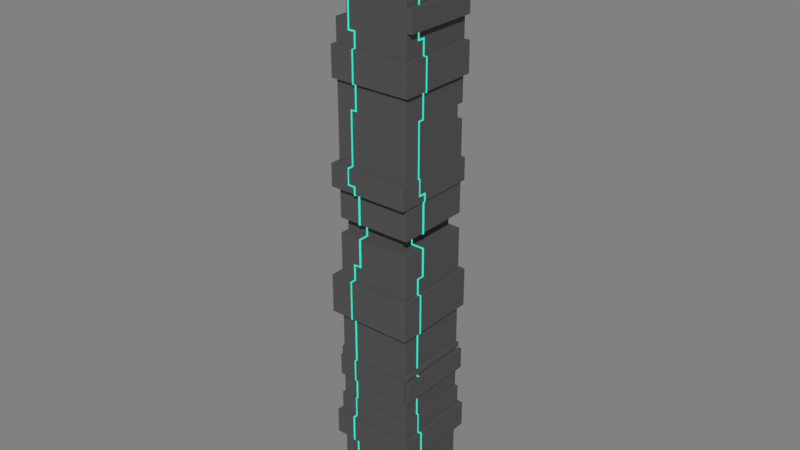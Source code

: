 # Source: tower.blend  (saved by Blender 2.79.0; exported with 4.5.12 LTS)
import bpy
from mathutils import Matrix  # noqa: F401  (used for matrix-valued properties, if any)

bpy.ops.wm.read_factory_settings(use_empty=True)
scene = bpy.context.scene
scene.name = 'Scene'

# ---- collections
col_collection_1 = bpy.data.collections.new('Collection 1'); scene.collection.children.link(col_collection_1)
col_collection_11 = bpy.data.collections.new('Collection 11'); scene.collection.children.link(col_collection_11)
col_collection_11.hide_render = True
col_collection_11.hide_viewport = True

# ---- materials (node trees are filled in below, after node groups)
mat_main = bpy.data.materials.new('Main')
mat_main.alpha_threshold = 0.0
mat_main.roughness = 0.5
mat_main.line_color = (0.0, 0.0, 0.0, 1.0)
mat_line = bpy.data.materials.new('Line')
mat_line.alpha_threshold = 0.0
mat_line.roughness = 0.5

# ---- material node trees
mat_main.use_nodes = True; mat_main.node_tree.nodes.clear()
_N = mat_main.node_tree.nodes; _L = mat_main.node_tree.links
n0 = _N.new('ShaderNodeOutputMaterial'); n0.name = 'Material Output'; n0.location = (300, 300)
n1 = _N.new('ShaderNodeBsdfDiffuse'); n1.name = 'Diffuse BSDF'; n1.location = (10, 300)
n1.inputs[0].default_value = (0.08714, 0.08714, 0.08714, 1.0)
_L.new(n1.outputs[0], n0.inputs[0])
n0.is_active_output = True
mat_line.use_nodes = True; mat_line.node_tree.nodes.clear()
_N = mat_line.node_tree.nodes; _L = mat_line.node_tree.links
n0 = _N.new('ShaderNodeOutputMaterial'); n0.name = 'Material Output'; n0.location = (300, 300)
n1 = _N.new('ShaderNodeEmission'); n1.name = 'Emission'; n1.location = (10, 300)
n1.inputs[0].default_value = (0.0316, 0.8, 0.5876, 1.0)
_L.new(n1.outputs[0], n0.inputs[0])
n0.is_active_output = True

# ---- world
world_world = bpy.data.worlds.new('World'); scene.world = world_world
world_world.use_nodes = True; world_world.node_tree.nodes.clear()
_N = world_world.node_tree.nodes; _L = world_world.node_tree.links
n0 = _N.new('ShaderNodeOutputWorld'); n0.name = 'World Output'; n0.location = (300, 300)
n1 = _N.new('ShaderNodeBackground'); n1.name = 'Background'; n1.location = (10, 300)
n1.inputs[0].default_value = (0.2203, 0.2203, 0.2203, 1.0)
_L.new(n1.outputs[0], n0.inputs[0])
n0.is_active_output = True
world_world.color = (0.05088, 0.05088, 0.05088)
world_world.use_sun_shadow = False
world_world.sun_shadow_jitter_overblur = 0.0
world_world.cycles.sampling_method = 'MANUAL'

# ---- meshes
me_cube_019 = bpy.data.meshes.new('Cube.019')
me_cube_019.from_pydata([(-1.0, -1.0, -1.0), (-1.0, -1.0, 14.0), (-1.0, 1.0, -1.0), (-1.0, 1.0, 14.0), (1.0, -1.0, -1.0), (1.0, -1.0, 14.0), (1.0, 1.0, -1.0), (1.0, 1.0, 14.0), (-1.0, -1.0, 0.03881), (-1.144, 1.144, 0.03882), (-1.0, -1.0, 1.267), (-1.0, -1.0, 1.844), (-1.0, -1.0, 2.646), (-1.0, -1.0, 3.683), (-1.0, -1.0, 4.714), (-1.0, -1.0, 7.107), (-1.0, -1.0, 7.703), (-1.0, -1.0, 10.54), (-1.0, -1.0, 11.69), (-1.0, -1.0, 12.85), (-1.0, 1.0, 12.85), (-1.0, 1.0, 11.69), (-1.0, 1.0, 10.54), (-1.0, 1.0, 7.703), (-1.0, 1.0, 7.107), (-1.0, 1.0, 4.714), (-1.0, 1.0, 3.683), (-1.0, 1.0, 2.646), (-1.0, 1.0, 1.844), (-1.0, 1.0, 1.267), (-1.144, 1.144, 0.7278), (-1.0, 1.0, 0.03882), (1.0, 1.0, 12.85), (1.0, 1.0, 11.69), (1.0, 1.0, 10.54), (1.0, 1.0, 7.703), (1.0, 1.0, 7.107), (1.0, 1.0, 4.714), (1.0, 1.0, 3.683), (1.0, 1.0, 2.646), (1.0, 1.0, 1.844), (1.0, 1.0, 1.267), (-1.144, -1.144, 0.7278), (1.0, 1.0, 0.03882), (1.0, -1.0, 12.85), (1.0, -1.0, 11.69), (1.0, -1.0, 10.54), (1.0, -1.0, 7.703), (1.0, -1.0, 7.107), (1.0, -1.0, 4.714), (1.0, -1.0, 3.683), (1.0, -1.0, 2.646), (1.0, -1.0, 1.844), (1.0, -1.0, 1.267), (-1.144, -1.144, 0.03881), (1.0, -1.0, 0.03882), (-1.05, -1.05, 0.03881), (-1.05, -1.05, 0.7278), (-1.05, -1.05, 1.267), (-1.05, 1.05, 1.267), (-1.05, 1.05, 0.7278), (-1.05, 1.05, 0.03882), (1.05, 1.05, 1.267), (1.05, 1.05, 0.7278), (1.05, 1.05, 0.03882), (1.05, -1.05, 1.267), (1.05, -1.05, 0.7278), (1.05, -1.05, 0.03882), (1.144, 1.144, 0.7278), (1.144, 1.144, 0.03882), (1.144, -1.144, 0.7278), (1.144, -1.144, 0.03882), (-1.0, -1.0, 2.523), (-1.0, 1.0, 2.523), (1.0, 1.0, 2.523), (1.0, -1.0, 2.523), (-1.0, 1.0, 2.415), (1.0, 1.0, 2.415), (1.0, -1.0, 2.415), (-1.0, -1.0, 2.415), (-1.066, -1.0, 2.523), (-1.066, -1.0, 2.646), (-1.066, 1.0, 2.415), (-1.066, 1.0, 1.844), (-1.066, -1.0, 1.844), (-1.066, 1.0, 2.646), (-1.066, -1.0, 2.415), (-1.066, 1.0, 2.523), (1.075, 1.0, 2.646), (1.075, -1.0, 2.646), (1.075, 1.0, 2.523), (1.075, -1.0, 2.523), (1.099, 1.0, 2.415), (1.099, 1.0, 1.844), (1.099, -1.0, 2.415), (1.099, -1.0, 1.844), (1.0, 1.094, 2.415), (1.0, 1.094, 1.844), (1.0, -1.063, 2.415), (1.0, -1.063, 1.844), (-1.0, -1.063, 1.844), (-1.0, -1.063, 2.415), (-1.066, -1.063, 1.844), (-1.066, -1.063, 2.415), (1.099, 1.094, 2.415), (1.099, 1.094, 1.844), (-1.202, -1.145, 3.683), (-1.202, -1.145, 4.714), (-1.202, 1.145, 4.714), (-1.202, 1.145, 3.683), (1.088, 1.145, 4.714), (1.088, 1.145, 3.683), (1.088, -1.145, 4.714), (1.088, -1.145, 3.683), (-1.117, -1.0, 7.107), (-1.117, -1.0, 7.703), (-1.117, 1.0, 7.703), (-1.117, 1.0, 7.107), (-1.0, -1.156, 7.107), (-1.0, -1.156, 7.703), (1.0, -1.156, 7.703), (1.0, -1.156, 7.107), (-1.117, -1.156, 7.107), (-1.117, -1.156, 7.703), (-1.0, 1.098, 7.703), (-1.0, 1.098, 7.107), (1.0, 1.098, 7.703), (1.0, 1.098, 7.107), (-1.117, 1.098, 7.703), (-1.117, 1.098, 7.107), (1.039, -1.0, 7.107), (1.039, -1.156, 7.107), (1.039, 1.0, 7.107), (1.039, 1.098, 7.107), (1.039, 1.0, 7.703), (1.039, -1.0, 7.703), (1.039, -1.156, 7.703), (1.039, 1.098, 7.703), (-1.0, -1.0, 11.16), (-1.0, 1.0, 11.16), (1.0, 1.0, 11.16), (1.0, -1.0, 11.16), (-0.6818, 1.0, -1.0), (-0.6818, 1.0, 14.0), (-0.6818, -1.0, -1.0), (-0.6818, -1.0, 14.0), (-0.6818, -1.0, 0.03882), (-0.6818, -1.0, 1.267), (-0.6818, -1.0, 1.844), (-0.6818, -1.0, 2.646), (-0.6818, -1.0, 3.683), (-0.6818, -1.0, 4.714), (-0.6818, -1.0, 7.107), (-0.6818, -1.0, 7.703), (-0.6818, -1.0, 10.54), (-0.6818, -1.0, 11.69), (-0.6818, -1.0, 12.85), (-0.6818, 1.0, 0.03882), (-0.6818, 1.0, 1.267), (-0.6818, 1.0, 1.844), (-0.6818, 1.0, 2.646), (-0.6818, 1.0, 3.683), (-0.6818, 1.0, 4.714), (-0.6818, 1.0, 7.107), (-0.6818, 1.0, 7.703), (-0.6818, 1.0, 10.54), (-0.6818, 1.0, 11.69), (-0.6818, 1.0, 12.85), (-0.6818, -1.05, 0.03882), (-0.6818, -1.05, 0.7278), (-0.6818, -1.05, 1.267), (-0.6818, 1.05, 0.03882), (-0.6818, 1.05, 0.7278), (-0.6818, 1.05, 1.267), (-0.6818, -1.144, 0.03882), (-0.6818, -1.144, 0.7278), (-0.6818, 1.144, 0.03882), (-0.6818, 1.144, 0.7278), (-0.6818, 1.0, 2.523), (-0.6818, -1.0, 2.523), (-0.6818, -1.0, 2.415), (-0.6818, 1.0, 2.415), (-0.6818, -1.063, 1.844), (-0.6818, -1.063, 2.415), (-0.6818, -1.145, 3.683), (-0.6818, -1.145, 4.714), (-0.6818, 1.145, 3.683), (-0.6818, 1.145, 4.714), (-0.6818, -1.156, 7.107), (-0.6818, -1.156, 7.703), (-0.6818, 1.098, 7.107), (-0.6818, 1.098, 7.703), (-0.6818, 1.0, 11.16), (-0.6818, -1.0, 11.16), (0.6714, 1.0, 14.0), (0.6714, -1.0, -1.0), (0.6714, 1.0, 0.03882), (0.6714, 1.0, 1.267), (0.6714, 1.0, 1.844), (0.6714, 1.0, 2.646), (0.6714, 1.0, 3.683), (0.6714, 1.0, 4.714), (0.6714, 1.0, 7.107), (0.6714, 1.0, 7.703), (0.6714, 1.0, 10.54), (0.6714, 1.0, 11.69), (0.6714, 1.0, 12.85), (0.6714, 1.05, 0.03882), (0.6714, 1.05, 0.7278), (0.6714, 1.05, 1.267), (0.6714, 1.144, 0.03882), (0.6714, 1.144, 0.7278), (0.6714, 1.0, 2.523), (0.6714, 1.0, 2.415), (0.6714, 1.145, 3.683), (0.6714, 1.145, 4.714), (0.6714, 1.098, 7.107), (0.6714, 1.098, 7.703), (0.6714, 1.0, 11.16), (0.6714, 1.0, -1.0), (0.6714, -1.0, 14.0), (0.6714, -1.0, 0.03882), (0.6714, -1.0, 1.267), (0.6714, -1.0, 1.844), (0.6714, -1.0, 2.646), (0.6714, -1.0, 3.683), (0.6714, -1.0, 4.714), (0.6714, -1.0, 7.107), (0.6714, -1.0, 7.703), (0.6714, -1.0, 10.54), (0.6714, -1.0, 11.69), (0.6714, -1.0, 12.85), (0.6714, -1.05, 0.03882), (0.6714, -1.05, 0.7278), (0.6714, -1.05, 1.267), (0.6714, -1.144, 0.03882), (0.6714, -1.144, 0.7278), (0.6714, -1.0, 2.523), (0.6714, -1.0, 2.415), (0.6714, -1.063, 1.844), (0.6714, -1.063, 2.415), (0.6714, -1.145, 3.683), (0.6714, -1.145, 4.714), (0.6714, -1.156, 7.107), (0.6714, -1.156, 7.703), (0.6714, -1.0, 11.16), (-1.0, -1.0, 5.874), (-1.0, -1.0, 6.278), (-1.0, 1.0, 6.278), (-1.0, 1.0, 5.874), (1.0, 1.0, 6.278), (1.0, 1.0, 5.874), (1.0, -1.0, 6.278), (1.0, -1.0, 5.874), (-0.6818, 1.0, 6.278), (-0.6818, 1.0, 5.874), (-0.6818, -1.0, 6.278), (-0.6818, -1.0, 5.874), (0.6714, -1.0, 6.278), (0.6714, -1.0, 5.874), (0.6714, 1.0, 6.278), (0.6714, 1.0, 5.874), (-1.0, -1.0, 13.42), (-1.0, 1.0, 13.42), (1.0, 1.0, 13.42), (1.0, -1.0, 13.42), (-0.6818, -1.0, 13.42), (-0.6818, 1.0, 13.42), (0.6714, -1.0, 13.42), (0.6714, 1.0, 13.42), (-1.114, 1.114, 13.42), (-1.114, 1.114, 12.85), (1.114, 1.114, 13.42), (1.114, 1.114, 12.85), (1.114, -1.114, 13.42), (1.114, -1.114, 12.85), (-0.7593, -1.114, 12.85), (-1.114, -1.114, 12.85), (0.7483, 1.114, 12.85), (0.7483, -1.114, 12.85), (-0.7593, 1.114, 12.85), (-0.7593, -1.114, 13.42), (-0.7593, 1.114, 13.42), (0.7483, -1.114, 13.42), (0.7483, 1.114, 13.42), (-1.114, -1.114, 13.42), (1.138, 1.0, 11.69), (1.138, -1.0, 11.69), (1.138, 1.0, 11.16), (1.138, -1.0, 11.16), (-1.0, -1.0, 9.755), (-1.0, 1.0, 9.755), (1.0, 1.0, 9.755), (1.0, -1.0, 9.755), (-0.6818, 1.0, 9.755), (-0.6818, -1.0, 9.755), (0.6714, -1.0, 9.755), (0.6714, 1.0, 9.755), (-1.088, -1.088, 9.755), (-1.088, -1.088, 10.54), (-0.7415, -1.088, 10.54), (1.088, 1.088, 10.54), (1.088, -1.088, 10.54), (0.7306, 1.088, 10.54), (-1.088, 1.088, 10.54), (0.7306, -1.088, 10.54), (-0.7415, 1.088, 10.54), (-1.088, 1.088, 9.755), (1.088, 1.088, 9.755), (1.088, -1.088, 9.755), (-0.7415, 1.088, 9.755), (-0.7415, -1.088, 9.755), (0.7306, -1.088, 9.755), (0.7306, 1.088, 9.755), (-1.0, 0.8199, -1.0), (-1.0, -0.7483, -1.0), (-1.0, -0.7483, 14.0), (-1.0, 0.8199, 14.0), (1.0, -0.7483, -1.0), (1.0, 0.8199, -1.0), (1.0, 0.8199, 14.0), (1.0, -0.7483, 14.0), (-0.6818, 0.8199, 11.16), (-0.6818, -0.7483, 11.16), (1.0, 0.8199, 0.03882), (1.0, -0.7483, 0.03882), (1.0, 0.8199, 1.267), (1.0, -0.7483, 1.267), (1.0, 0.8199, 1.844), (1.0, -0.7483, 1.844), (1.0, 0.8199, 2.646), (1.0, -0.7483, 2.646), (1.0, 0.8199, 3.683), (1.0, -0.7483, 3.683), (1.0, 0.8199, 4.714), (1.0, -0.7483, 4.714), (1.0, 0.8199, 7.107), (1.0, -0.7483, 7.107), (1.0, 0.8199, 7.703), (1.0, -0.7483, 7.703), (1.0, 0.8199, 10.54), (1.0, -0.7483, 10.54), (1.0, 0.8199, 11.69), (1.0, -0.7483, 11.69), (1.0, 0.8199, 12.85), (1.0, -0.7483, 12.85), (-1.0, -0.7483, 0.03882), (-1.0, 0.8199, 0.03882), (-1.0, -0.7483, 1.267), (-1.0, 0.8199, 1.267), (-1.0, -0.7483, 1.844), (-1.0, 0.8199, 1.844), (-1.0, -0.7483, 2.646), (-1.0, 0.8199, 2.646), (-1.0, -0.7483, 3.683), (-1.0, 0.8199, 3.683), (-1.0, -0.7483, 4.714), (-1.0, 0.8199, 4.714), (-1.0, -0.7483, 7.107), (-1.0, 0.8199, 7.107), (-1.0, -0.7483, 7.703), (-1.0, 0.8199, 7.703), (-1.0, -0.7483, 10.54), (-1.0, 0.8199, 10.54), (-1.0, -0.7483, 11.69), (-1.0, 0.8199, 11.69), (-1.0, -0.7483, 12.85), (-1.0, 0.8199, 12.85), (1.05, 0.8199, 0.03882), (1.05, -0.7483, 0.03882), (1.05, 0.8199, 0.7278), (1.05, -0.7483, 0.7278), (1.05, 0.8199, 1.267), (1.05, -0.7483, 1.267), (-1.05, -0.7483, 0.03882), (-1.05, 0.8199, 0.03882), (-1.05, -0.7483, 0.7278), (-1.05, 0.8199, 0.7278), (-1.05, -0.7483, 1.267), (-1.05, 0.8199, 1.267), (1.144, 0.8199, 0.03882), (1.144, -0.7483, 0.03882), (1.144, 0.8199, 0.7278), (1.144, -0.7483, 0.7278), (-1.144, -0.7483, 0.03882), (-1.144, 0.8199, 0.03882), (-1.144, -0.7483, 0.7278), (-1.144, 0.8199, 0.7278), (1.0, 0.8199, 2.523), (1.0, -0.7483, 2.523), (1.0, 0.8199, 2.415), (1.0, -0.7483, 2.415), (-1.066, -0.7483, 1.844), (-1.066, 0.8199, 1.844), (-1.066, -0.7483, 2.646), (-1.066, 0.8199, 2.646), (-1.066, -0.7483, 2.523), (-1.066, 0.8199, 2.523), (-1.066, -0.7483, 2.415), (-1.066, 0.8199, 2.415), (1.075, 0.8199, 2.646), (1.075, -0.7483, 2.646), (1.075, 0.8199, 2.523), (1.075, -0.7483, 2.523), (1.099, 0.8199, 1.844), (1.099, -0.7483, 1.844), (1.099, 0.8199, 2.415), (1.099, -0.7483, 2.415), (1.088, 0.8199, 3.683), (1.088, -0.7483, 3.683), (1.088, 0.8199, 4.714), (1.088, -0.7483, 4.714), (-1.202, -0.7483, 3.683), (-1.202, 0.8199, 3.683), (-1.202, -0.7483, 4.714), (-1.202, 0.8199, 4.714), (-1.117, -0.7483, 7.107), (-1.117, 0.8199, 7.107), (-1.117, -0.7483, 7.703), (-1.117, 0.8199, 7.703), (1.039, 0.8199, 7.107), (1.039, -0.7483, 7.107), (1.039, 0.8199, 7.703), (1.039, -0.7483, 7.703), (-0.6818, 0.8199, 11.69), (-0.6818, -0.7483, 11.69), (-1.0, -0.7483, 11.16), (-1.0, 0.8199, 11.16), (1.0, 0.8199, 11.16), (1.0, -0.7483, 11.16), (-0.6818, 0.8199, 14.0), (-0.6818, -0.7483, 14.0), (0.6714, 0.8199, 14.0), (0.6714, -0.7483, 14.0), (0.6714, -0.7483, 5.874), (0.6714, 0.8199, 5.874), (0.6714, -0.7483, 6.278), (0.6714, 0.8199, 6.278), (-1.0, -0.7483, 5.874), (-1.0, 0.8199, 5.874), (-1.0, -0.7483, 6.278), (-1.0, 0.8199, 6.278), (1.0, 0.8199, 5.874), (1.0, -0.7483, 5.874), (1.0, 0.8199, 6.278), (1.0, -0.7483, 6.278), (1.0, 0.8199, 13.42), (1.0, -0.7483, 13.42), (-1.0, -0.7483, 13.42), (-1.0, 0.8199, 13.42), (1.114, 0.8199, 12.85), (1.114, -0.7483, 12.85), (-1.114, -0.7483, 12.85), (-1.114, 0.8199, 12.85), (1.114, 0.8199, 13.42), (1.114, -0.7483, 13.42), (-1.114, -0.7483, 13.42), (-1.114, 0.8199, 13.42), (1.138, 0.8199, 11.69), (1.138, -0.7483, 11.69), (1.138, 0.8199, 11.16), (1.138, -0.7483, 11.16), (-1.0, -0.7483, 9.755), (-1.0, 0.8199, 9.755), (1.0, 0.8199, 9.755), (1.0, -0.7483, 9.755), (1.088, 0.8199, 10.54), (1.088, -0.7483, 10.54), (-1.088, -0.7483, 10.54), (-1.088, 0.8199, 10.54), (-1.088, -0.7483, 9.755), (-1.088, 0.8199, 9.755), (1.088, 0.8199, 9.755), (1.088, -0.7483, 9.755), (-0.6818, -0.7483, 6.278), (-0.6818, -0.7483, 5.874), (-1.0, 1.0, 9.075), (-1.0, 1.0, 8.682), (1.0, 1.0, 9.075), (1.0, 1.0, 8.682), (1.0, -1.0, 9.075), (1.0, -1.0, 8.682), (-0.6818, 1.0, 9.075), (-0.6818, -1.0, 9.075), (-0.6818, -1.0, 8.682), (0.6714, -1.0, 9.075), (0.6714, -1.0, 8.682), (0.6714, 1.0, 9.075), (-1.0, -1.0, 8.682), (-1.0, -1.0, 9.075), (1.0, 0.8199, 9.075), (1.0, 0.8199, 8.682), (1.0, -0.7483, 9.075), (1.0, -0.7483, 8.682), (-1.0, -0.7483, 9.075), (-1.0, -0.7483, 8.682), (-1.0, 0.8199, 9.075), (-1.0, 0.8199, 8.682), (-0.6818, 1.0, 8.682), (-0.6818, 0.8199, 8.682), (0.6714, 1.0, 8.682), (0.6714, 0.8199, 8.682), (0.6714, 0.8199, 9.075), (-0.6818, 0.8199, 9.075), (-0.2229, -1.0, 14.0), (-0.1729, -1.0, 14.0), (-0.2229, -1.0, 13.43), (-0.1729, -1.0, 13.43), (-0.1729, -1.02, 14.0), (-0.2229, -1.02, 14.0), (-0.2229, -1.02, 13.43), (-0.1729, -1.02, 13.43), (-0.1729, -1.0, 12.84), (-0.2229, -1.0, 12.84), (-0.1729, -1.02, 12.84), (-0.2229, -1.02, 12.84), (-0.1729, -1.0, 11.88), (-0.2229, -1.0, 11.88), (-0.1729, -1.02, 11.88), (-0.2229, -1.02, 11.88), (-0.1729, -1.132, 13.43), (-0.2229, -1.132, 13.43), (-0.1729, -1.132, 12.84), (-0.2229, -1.132, 12.84), (-0.1729, -1.02, 11.93), (-0.1729, -1.0, 11.93), (-0.2229, -1.0, 11.93), (-0.2229, -1.02, 11.93), (-0.6045, -1.02, 11.88), (-0.6045, -1.0, 11.88), (-0.6045, -1.0, 11.93), (-0.6045, -1.02, 11.93), (-0.6392, -1.02, 11.88), (-0.6392, -1.0, 11.88), (-0.6392, -1.0, 11.93), (-0.6392, -1.02, 11.93), (-0.6045, -1.02, 11.71), (-0.6045, -1.0, 11.71), (-0.6392, -1.02, 11.71), (-0.6392, -1.0, 11.71), (-0.6045, -1.02, 11.14), (-0.6045, -1.0, 11.14), (-0.6392, -1.02, 11.14), (-0.6392, -1.0, 11.14), (-0.6045, -1.02, 10.95), (-0.6045, -1.0, 10.95), (-0.6392, -1.02, 10.95), (-0.6392, -1.0, 10.95), (-0.6045, -1.02, 10.91), (-0.6045, -1.0, 10.91), (-0.6392, -1.02, 10.91), (-0.6392, -1.0, 10.91), (-0.467, -1.02, 10.95), (-0.467, -1.0, 10.95), (-0.467, -1.02, 10.91), (-0.467, -1.0, 10.91), (-0.4317, -1.02, 10.95), (-0.4317, -1.0, 10.95), (-0.4317, -1.02, 10.91), (-0.4317, -1.0, 10.91), (-0.467, -1.02, 9.104), (-0.467, -1.0, 9.104), (-0.4317, -1.02, 9.104), (-0.4317, -1.0, 9.104), (-0.467, -1.02, 10.55), (-0.4317, -1.02, 10.55), (-0.4317, -1.0, 10.55), (-0.467, -1.0, 10.55), (-0.467, -1.02, 9.736), (-0.4317, -1.0, 9.736), (-0.4317, -1.02, 9.736), (-0.467, -1.0, 9.736), (-0.4317, -1.104, 9.736), (-0.4317, -1.104, 10.55), (-0.467, -1.104, 10.55), (-0.467, -1.104, 9.736), (-0.467, -1.02, 9.076), (-0.467, -1.0, 9.076), (-0.4317, -1.02, 9.076), (-0.4317, -1.0, 9.076), (-0.5698, -1.02, 9.104), (-0.5698, -1.0, 9.104), (-0.5698, -1.02, 9.076), (-0.5698, -1.0, 9.076), (-0.6019, -1.02, 9.104), (-0.6019, -1.0, 9.104), (-0.6019, -1.02, 9.076), (-0.6019, -1.0, 9.076), (-0.5698, -1.02, 7.322), (-0.5698, -1.0, 7.322), (-0.6019, -1.02, 7.322), (-0.6019, -1.0, 7.322), (-0.5698, -1.02, 7.283), (-0.5698, -1.0, 7.283), (-0.6019, -1.02, 7.283), (-0.6019, -1.0, 7.283), (-0.4252, -1.02, 7.322), (-0.4252, -1.0, 7.322), (-0.4252, -1.02, 7.283), (-0.4252, -1.0, 7.283), (-0.377, -1.02, 7.322), (-0.377, -1.0, 7.322), (-0.377, -1.02, 7.283), (-0.377, -1.0, 7.283), (-0.4252, -1.02, 6.278), (-0.4252, -1.0, 6.278), (-0.377, -1.02, 6.278), (-0.377, -1.0, 6.278), (-0.6019, -1.02, 7.729), (-0.5698, -1.02, 7.729), (-0.5698, -1.0, 7.729), (-0.6019, -1.0, 7.729), (-0.4252, -1.02, 7.081), (-0.377, -1.02, 7.081), (-0.377, -1.0, 7.081), (-0.4252, -1.0, 7.081), (-0.5698, -1.166, 7.322), (-0.6019, -1.166, 7.322), (-0.6019, -1.166, 7.729), (-0.5698, -1.166, 7.283), (-0.6019, -1.166, 7.283), (-0.4252, -1.166, 7.322), (-0.4252, -1.166, 7.283), (-0.377, -1.166, 7.322), (-0.377, -1.166, 7.283), (-0.377, -1.166, 7.081), (-0.5698, -1.166, 7.729), (-0.4252, -1.166, 7.081), (-0.4252, -1.02, 6.261), (-0.4252, -1.0, 6.261), (-0.377, -1.02, 6.261), (-0.377, -1.0, 6.261), (-0.377, -0.7483, 6.278), (-0.4252, -0.7483, 6.278), (-0.377, -0.7483, 6.261), (-0.4252, -0.7483, 6.261), (-0.377, -0.7619, 6.261), (-0.377, -0.7619, 6.278), (-0.4252, -0.7619, 6.261), (-0.4252, -0.7619, 6.278), (-0.377, -0.7483, 5.874), (-0.4252, -0.7483, 5.874), (-0.377, -0.7619, 5.874), (-0.4252, -0.7619, 5.874), (-0.4252, -0.7619, 5.888), (-0.377, -0.7619, 5.888), (-0.377, -0.7483, 5.888), (-0.4252, -0.7483, 5.888), (-0.4252, -1.0, 5.874), (-0.377, -1.0, 5.874), (-0.4252, -1.0, 5.888), (-0.377, -1.0, 5.888), (-0.4252, -1.02, 5.874), (-0.377, -1.02, 5.874), (-0.4252, -1.02, 5.888), (-0.377, -1.02, 5.888), (-0.4252, -1.0, 5.151), (-0.377, -1.0, 5.151), (-0.4252, -1.02, 5.151), (-0.377, -1.02, 5.151), (-0.4252, -1.0, 5.124), (-0.377, -1.0, 5.124), (-0.4252, -1.02, 5.124), (-0.377, -1.02, 5.124), (-0.5617, -1.0, 5.151), (-0.5617, -1.02, 5.151), (-0.5617, -1.0, 5.124), (-0.5617, -1.02, 5.124), (-0.6019, -1.0, 5.151), (-0.6019, -1.02, 5.151), (-0.6019, -1.0, 5.124), (-0.6019, -1.02, 5.124), (-0.5617, -1.0, 4.73), (-0.5617, -1.02, 4.73), (-0.6019, -1.0, 4.73), (-0.6019, -1.02, 4.73), (-0.5617, -1.0, 3.666), (-0.5617, -1.02, 3.666), (-0.6019, -1.0, 3.666), (-0.6019, -1.02, 3.666), (-0.5617, -1.0, 2.425), (-0.5617, -1.02, 2.425), (-0.6019, -1.0, 2.425), (-0.6019, -1.02, 2.425), (-0.6019, -1.158, 4.73), (-0.5617, -1.158, 4.73), (-0.6019, -1.158, 3.666), (-0.5617, -1.158, 3.666), (-0.5617, -1.0, 1.834), (-0.5617, -1.02, 1.834), (-0.6019, -1.0, 1.834), (-0.6019, -1.02, 1.834), (-0.6019, -1.073, 2.425), (-0.5617, -1.073, 2.425), (-0.6019, -1.073, 1.834), (-0.5617, -1.073, 1.834), (-0.5617, -1.0, 1.276), (-0.5617, -1.02, 1.276), (-0.6019, -1.0, 1.276), (-0.6019, -1.02, 1.276), (-0.5617, -1.0, 0.02589), (-0.5617, -1.02, 0.02589), (-0.6019, -1.0, 0.02589), (-0.6019, -1.02, 0.02589), (-0.6019, -1.056, 1.276), (-0.5617, -1.056, 1.276), (-0.6019, -1.056, 0.02589), (-0.5617, -1.056, 0.02589), (-0.6019, -1.02, 0.7506), (-0.5617, -1.02, 0.7506), (-0.5617, -1.0, 0.7506), (-0.6019, -1.0, 0.7506), (-0.6019, -1.056, 0.7506), (-0.5617, -1.056, 0.7506), (-0.6019, -1.165, 0.02589), (-0.5617, -1.165, 0.02589), (-0.6019, -1.165, 0.7506), (-0.5617, -1.165, 0.7506), (-0.5617, -1.0, -0.4238), (-0.1729, -1.0, -0.4515), (-0.6019, -1.0, -0.4238), (-0.2229, -1.02, -1.0), (-0.2229, -1.0, -0.4515), (-0.2229, -1.02, -0.4515), (-0.6019, -1.0, -0.4515), (-0.2229, -1.0, -1.0), (-0.1729, -1.02, -1.0), (-0.1729, -1.0, -1.0), (-0.5617, -1.02, -0.4238), (-0.6019, -1.02, -0.4238), (-0.6019, -1.02, -0.4515), (-0.2229, -1.02, -0.4238), (-0.5617, -1.02, -0.4515), (-0.5617, -1.0, -0.4515), (-0.2229, -1.0, -0.4238), (-0.1729, -1.02, -0.4515), (-0.1729, -1.02, -0.4238), (-0.1729, -1.0, -0.4238), (0.2229, 1.0, 14.0), (0.1729, 1.0, 14.0), (0.2229, 1.0, 13.43), (0.1729, 1.0, 13.43), (0.1729, 1.02, 14.0), (0.2229, 1.02, 14.0), (0.2229, 1.02, 13.43), (0.1729, 1.02, 13.43), (0.1729, 1.0, 12.84), (0.2229, 1.0, 12.84), (0.1729, 1.02, 12.84), (0.2229, 1.02, 12.84), (0.1729, 1.0, 11.88), (0.2229, 1.0, 11.88), (0.1729, 1.02, 11.88), (0.2229, 1.02, 11.88), (0.1729, 1.132, 13.43), (0.2229, 1.132, 13.43), (0.1729, 1.132, 12.84), (0.2229, 1.132, 12.84), (0.1729, 1.02, 11.93), (0.1729, 1.0, 11.93), (0.2229, 1.0, 11.93), (0.2229, 1.02, 11.93), (0.6045, 1.02, 11.88), (0.6045, 1.0, 11.88), (0.6045, 1.0, 11.93), (0.6045, 1.02, 11.93), (0.6392, 1.02, 11.88), (0.6392, 1.0, 11.88), (0.6392, 1.0, 11.93), (0.6392, 1.02, 11.93), (0.6045, 1.02, 11.71), (0.6045, 1.0, 11.71), (0.6392, 1.02, 11.71), (0.6392, 1.0, 11.71), (0.6045, 1.02, 11.14), (0.6045, 1.0, 11.14), (0.6392, 1.02, 11.14), (0.6392, 1.0, 11.14), (0.6045, 1.02, 10.95), (0.6045, 1.0, 10.95), (0.6392, 1.02, 10.95), (0.6392, 1.0, 10.95), (0.6045, 1.02, 10.91), (0.6045, 1.0, 10.91), (0.6392, 1.02, 10.91), (0.6392, 1.0, 10.91), (0.467, 1.02, 10.95), (0.467, 1.0, 10.95), (0.467, 1.02, 10.91), (0.467, 1.0, 10.91), (0.4317, 1.02, 10.95), (0.4317, 1.0, 10.95), (0.4317, 1.02, 10.91), (0.4317, 1.0, 10.91), (0.467, 1.02, 9.104), (0.467, 1.0, 9.104), (0.4317, 1.02, 9.104), (0.4317, 1.0, 9.104), (0.467, 1.02, 10.55), (0.4317, 1.02, 10.55), (0.4317, 1.0, 10.55), (0.467, 1.0, 10.55), (0.467, 1.02, 9.736), (0.4317, 1.0, 9.736), (0.4317, 1.02, 9.736), (0.467, 1.0, 9.736), (0.4317, 1.104, 9.736), (0.4317, 1.104, 10.55), (0.467, 1.104, 10.55), (0.467, 1.104, 9.736), (0.467, 1.02, 9.076), (0.467, 1.0, 9.076), (0.4317, 1.02, 9.076), (0.4317, 1.0, 9.076), (0.5698, 1.02, 9.104), (0.5698, 1.0, 9.104), (0.5698, 1.02, 9.076), (0.5698, 1.0, 9.076), (0.6019, 1.02, 9.104), (0.6019, 1.0, 9.104), (0.6019, 1.02, 9.076), (0.6019, 1.0, 9.076), (0.5698, 1.02, 7.322), (0.5698, 1.0, 7.322), (0.6019, 1.02, 7.322), (0.6019, 1.0, 7.322), (0.5698, 1.02, 7.283), (0.5698, 1.0, 7.283), (0.6019, 1.02, 7.283), (0.6019, 1.0, 7.283), (0.4252, 1.02, 7.322), (0.4252, 1.0, 7.322), (0.4252, 1.02, 7.283), (0.4252, 1.0, 7.283), (0.377, 1.02, 7.322), (0.377, 1.0, 7.322), (0.377, 1.02, 7.283), (0.377, 1.0, 7.283), (0.4252, 1.02, 6.278), (0.4252, 1.0, 6.278), (0.377, 1.02, 6.278), (0.377, 1.0, 6.278), (0.6019, 1.02, 7.729), (0.5698, 1.02, 7.729), (0.5698, 1.0, 7.729), (0.6019, 1.0, 7.729), (0.4252, 1.02, 7.081), (0.377, 1.02, 7.081), (0.377, 1.0, 7.081), (0.4252, 1.0, 7.081), (0.5698, 1.111, 7.322), (0.6019, 1.111, 7.322), (0.6019, 1.111, 7.729), (0.5698, 1.111, 7.283), (0.6019, 1.111, 7.283), (0.4252, 1.111, 7.322), (0.4252, 1.111, 7.283), (0.377, 1.111, 7.322), (0.377, 1.111, 7.283), (0.377, 1.111, 7.081), (0.5698, 1.111, 7.729), (0.4252, 1.111, 7.081), (0.4252, 1.02, 6.261), (0.4252, 1.0, 6.261), (0.377, 1.02, 6.261), (0.377, 1.0, 6.261), (0.4252, 1.0, 5.874), (0.377, 1.0, 5.874), (0.4252, 1.0, 5.888), (0.377, 1.0, 5.888), (0.4252, 1.02, 5.874), (0.377, 1.02, 5.874), (0.4252, 1.02, 5.888), (0.377, 1.02, 5.888), (0.4252, 1.0, 5.151), (0.377, 1.0, 5.151), (0.4252, 1.02, 5.151), (0.377, 1.02, 5.151), (0.4252, 1.0, 5.124), (0.377, 1.0, 5.124), (0.4252, 1.02, 5.124), (0.377, 1.02, 5.124), (0.5617, 1.0, 5.151), (0.5617, 1.02, 5.151), (0.5617, 1.0, 5.124), (0.5617, 1.02, 5.124), (0.6019, 1.0, 5.151), (0.6019, 1.02, 5.151), (0.6019, 1.0, 5.124), (0.6019, 1.02, 5.124), (0.5617, 1.0, 4.73), (0.5617, 1.02, 4.73), (0.6019, 1.0, 4.73), (0.6019, 1.02, 4.73), (0.5617, 1.0, 3.666), (0.5617, 1.02, 3.666), (0.6019, 1.0, 3.666), (0.6019, 1.02, 3.666), (0.5617, 1.0, 2.425), (0.5617, 1.02, 2.425), (0.6019, 1.0, 2.425), (0.6019, 1.02, 2.425), (0.6019, 1.158, 4.73), (0.5617, 1.158, 4.73), (0.6019, 1.158, 3.666), (0.5617, 1.158, 3.666), (0.5617, 1.0, 1.834), (0.5617, 1.02, 1.834), (0.6019, 1.0, 1.834), (0.6019, 1.02, 1.834), (0.6019, 1.031, 2.425), (0.5617, 1.031, 2.425), (0.6019, 1.031, 1.834), (0.5617, 1.031, 1.834), (0.5617, 1.0, 1.276), (0.5617, 1.02, 1.276), (0.6019, 1.0, 1.276), (0.6019, 1.02, 1.276), (0.5617, 1.0, 0.02589), (0.5617, 1.02, 0.02589), (0.6019, 1.0, 0.02589), (0.6019, 1.02, 0.02589), (0.6019, 1.056, 1.276), (0.5617, 1.056, 1.276), (0.6019, 1.056, 0.02589), (0.5617, 1.056, 0.02589), (0.6019, 1.02, 0.7506), (0.5617, 1.02, 0.7506), (0.5617, 1.0, 0.7506), (0.6019, 1.0, 0.7506), (0.6019, 1.056, 0.7506), (0.5617, 1.056, 0.7506), (0.6019, 1.165, 0.02589), (0.5617, 1.165, 0.02589), (0.6019, 1.165, 0.7506), (0.5617, 1.165, 0.7506), (0.5617, 1.0, -0.4238), (0.1729, 1.0, -0.4515), (0.6019, 1.0, -0.4238), (0.2229, 1.02, -1.0), (0.2229, 1.0, -0.4515), (0.2229, 1.02, -0.4515), (0.6019, 1.0, -0.4515), (0.2229, 1.0, -1.0), (0.1729, 1.02, -1.0), (0.1729, 1.0, -1.0), (0.5617, 1.02, -0.4238), (0.6019, 1.02, -0.4238), (0.6019, 1.02, -0.4515), (0.2229, 1.02, -0.4238), (0.5617, 1.02, -0.4515), (0.5617, 1.0, -0.4515), (0.2229, 1.0, -0.4238), (0.1729, 1.02, -0.4515), (0.1729, 1.02, -0.4238), (0.1729, 1.0, -0.4238), (1.0, -0.2229, 14.0), (1.0, -0.1729, 14.0), (1.0, -0.2229, 13.43), (1.0, -0.1729, 13.43), (1.02, -0.1729, 14.0), (1.02, -0.2229, 14.0), (1.02, -0.2229, 13.43), (1.02, -0.1729, 13.43), (1.0, -0.1729, 12.84), (1.0, -0.2229, 12.84), (1.02, -0.1729, 12.84), (1.02, -0.2229, 12.84), (1.0, -0.1729, 11.88), (1.0, -0.2229, 11.88), (1.02, -0.1729, 11.88), (1.02, -0.2229, 11.88), (1.132, -0.1729, 13.43), (1.132, -0.2229, 13.43), (1.132, -0.1729, 12.84), (1.132, -0.2229, 12.84), (1.02, -0.1729, 11.93), (1.0, -0.1729, 11.93), (1.0, -0.2229, 11.93), (1.02, -0.2229, 11.93), (1.02, -0.6045, 11.88), (1.0, -0.6045, 11.88), (1.0, -0.6045, 11.93), (1.02, -0.6045, 11.93), (1.02, -0.6392, 11.88), (1.0, -0.6392, 11.88), (1.0, -0.6392, 11.93), (1.02, -0.6392, 11.93), (1.02, -0.6045, 11.71), (1.0, -0.6045, 11.71), (1.02, -0.6392, 11.71), (1.0, -0.6392, 11.71), (1.02, -0.6045, 11.14), (1.0, -0.6045, 11.14), (1.02, -0.6392, 11.14), (1.0, -0.6392, 11.14), (1.02, -0.6045, 10.95), (1.0, -0.6045, 10.95), (1.02, -0.6392, 10.95), (1.0, -0.6392, 10.95), (1.02, -0.6045, 10.91), (1.0, -0.6045, 10.91), (1.02, -0.6392, 10.91), (1.0, -0.6392, 10.91), (1.02, -0.467, 10.95), (1.0, -0.467, 10.95), (1.02, -0.467, 10.91), (1.0, -0.467, 10.91), (1.02, -0.4317, 10.95), (1.0, -0.4317, 10.95), (1.02, -0.4317, 10.91), (1.0, -0.4317, 10.91), (1.02, -0.467, 9.104), (1.0, -0.467, 9.104), (1.02, -0.4317, 9.104), (1.0, -0.4317, 9.104), (1.02, -0.467, 10.55), (1.02, -0.4317, 10.55), (1.0, -0.4317, 10.55), (1.0, -0.467, 10.55), (1.02, -0.467, 9.736), (1.0, -0.4317, 9.736), (1.02, -0.4317, 9.736), (1.0, -0.467, 9.736), (1.104, -0.4317, 9.736), (1.104, -0.4317, 10.55), (1.104, -0.467, 10.55), (1.104, -0.467, 9.736), (1.02, -0.467, 9.076), (1.0, -0.467, 9.076), (1.02, -0.4317, 9.076), (1.0, -0.4317, 9.076), (1.02, -0.5698, 9.104), (1.0, -0.5698, 9.104), (1.02, -0.5698, 9.076), (1.0, -0.5698, 9.076), (1.02, -0.6019, 9.104), (1.0, -0.6019, 9.104), (1.02, -0.6019, 9.076), (1.0, -0.6019, 9.076), (1.02, -0.5698, 7.322), (1.0, -0.5698, 7.322), (1.02, -0.6019, 7.322), (1.0, -0.6019, 7.322), (1.02, -0.5698, 7.283), (1.0, -0.5698, 7.283), (1.02, -0.6019, 7.283), (1.0, -0.6019, 7.283), (1.02, -0.4252, 7.322), (1.0, -0.4252, 7.322), (1.02, -0.4252, 7.283), (1.0, -0.4252, 7.283), (1.02, -0.377, 7.322), (1.0, -0.377, 7.322), (1.02, -0.377, 7.283), (1.0, -0.377, 7.283), (1.02, -0.4252, 6.278), (1.0, -0.4252, 6.278), (1.02, -0.377, 6.278), (1.0, -0.377, 6.278), (1.02, -0.6019, 7.729), (1.02, -0.5698, 7.729), (1.0, -0.5698, 7.729), (1.0, -0.6019, 7.729), (1.02, -0.4252, 7.081), (1.02, -0.377, 7.081), (1.0, -0.377, 7.081), (1.0, -0.4252, 7.081), (1.051, -0.5698, 7.322), (1.051, -0.6019, 7.322), (1.051, -0.6019, 7.729), (1.051, -0.5698, 7.283), (1.051, -0.6019, 7.283), (1.051, -0.4252, 7.322), (1.051, -0.4252, 7.283), (1.051, -0.377, 7.322), (1.051, -0.377, 7.283), (1.051, -0.377, 7.081), (1.051, -0.5698, 7.729), (1.051, -0.4252, 7.081), (1.02, -0.4252, 6.261), (1.0, -0.4252, 6.261), (1.02, -0.377, 6.261), (1.0, -0.377, 6.261), (0.6651, -0.377, 6.278), (0.6651, -0.4252, 6.278), (0.6651, -0.377, 6.261), (0.6651, -0.4252, 6.261), (0.6787, -0.377, 6.261), (0.6787, -0.377, 6.278), (0.6787, -0.4252, 6.261), (0.6787, -0.4252, 6.278), (0.6651, -0.377, 5.874), (0.6651, -0.4252, 5.874), (0.6787, -0.377, 5.874), (0.6787, -0.4252, 5.874), (0.6787, -0.4252, 5.888), (0.6787, -0.377, 5.888), (0.6651, -0.377, 5.888), (0.6651, -0.4252, 5.888), (1.0, -0.4252, 5.874), (1.0, -0.377, 5.874), (1.0, -0.4252, 5.888), (1.0, -0.377, 5.888), (1.02, -0.4252, 5.874), (1.02, -0.377, 5.874), (1.02, -0.4252, 5.888), (1.02, -0.377, 5.888), (1.0, -0.4252, 5.151), (1.0, -0.377, 5.151), (1.02, -0.4252, 5.151), (1.02, -0.377, 5.151), (1.0, -0.4252, 5.124), (1.0, -0.377, 5.124), (1.02, -0.4252, 5.124), (1.02, -0.377, 5.124), (1.0, -0.5617, 5.151), (1.02, -0.5617, 5.151), (1.0, -0.5617, 5.124), (1.02, -0.5617, 5.124), (1.0, -0.6019, 5.151), (1.02, -0.6019, 5.151), (1.0, -0.6019, 5.124), (1.02, -0.6019, 5.124), (1.0, -0.5617, 4.73), (1.02, -0.5617, 4.73), (1.0, -0.6019, 4.73), (1.02, -0.6019, 4.73), (1.0, -0.5617, 3.666), (1.02, -0.5617, 3.666), (1.0, -0.6019, 3.666), (1.02, -0.6019, 3.666), (1.0, -0.5617, 2.425), (1.02, -0.5617, 2.425), (1.0, -0.6019, 2.425), (1.02, -0.6019, 2.425), (1.102, -0.6019, 4.73), (1.102, -0.5617, 4.73), (1.102, -0.6019, 3.666), (1.102, -0.5617, 3.666), (1.0, -0.5617, 1.834), (1.02, -0.5617, 1.834), (1.0, -0.6019, 1.834), (1.02, -0.6019, 1.834), (1.073, -0.6019, 2.425), (1.073, -0.5617, 2.425), (1.073, -0.6019, 1.834), (1.073, -0.5617, 1.834), (1.0, -0.5617, 1.276), (1.02, -0.5617, 1.276), (1.0, -0.6019, 1.276), (1.02, -0.6019, 1.276), (1.0, -0.5617, 0.02589), (1.02, -0.5617, 0.02589), (1.0, -0.6019, 0.02589), (1.02, -0.6019, 0.02589), (1.056, -0.6019, 1.276), (1.056, -0.5617, 1.276), (1.056, -0.6019, 0.02589), (1.056, -0.5617, 0.02589), (1.02, -0.6019, 0.7506), (1.02, -0.5617, 0.7506), (1.0, -0.5617, 0.7506), (1.0, -0.6019, 0.7506), (1.056, -0.6019, 0.7506), (1.056, -0.5617, 0.7506), (1.165, -0.6019, 0.02589), (1.165, -0.5617, 0.02589), (1.165, -0.6019, 0.7506), (1.165, -0.5617, 0.7506), (1.0, -0.5617, -0.4238), (1.0, -0.1729, -0.4515), (1.0, -0.6019, -0.4238), (1.02, -0.2229, -1.0), (1.0, -0.2229, -0.4515), (1.02, -0.2229, -0.4515), (1.0, -0.6019, -0.4515), (1.0, -0.2229, -1.0), (1.02, -0.1729, -1.0), (1.0, -0.1729, -1.0), (1.02, -0.5617, -0.4238), (1.02, -0.6019, -0.4238), (1.02, -0.6019, -0.4515), (1.02, -0.2229, -0.4238), (1.02, -0.5617, -0.4515), (1.0, -0.5617, -0.4515), (1.0, -0.2229, -0.4238), (1.02, -0.1729, -0.4515), (1.02, -0.1729, -0.4238), (1.0, -0.1729, -0.4238), (-1.0, 0.2229, 14.0), (-1.0, 0.1729, 14.0), (-1.0, 0.2229, 13.43), (-1.0, 0.1729, 13.43), (-1.02, 0.1729, 14.0), (-1.02, 0.2229, 14.0), (-1.02, 0.2229, 13.43), (-1.02, 0.1729, 13.43), (-1.0, 0.1729, 12.84), (-1.0, 0.2229, 12.84), (-1.02, 0.1729, 12.84), (-1.02, 0.2229, 12.84), (-1.0, 0.1729, 11.88), (-1.0, 0.2229, 11.88), (-1.02, 0.1729, 11.88), (-1.02, 0.2229, 11.88), (-1.132, 0.1729, 13.43), (-1.132, 0.2229, 13.43), (-1.132, 0.1729, 12.84), (-1.132, 0.2229, 12.84), (-1.02, 0.1729, 11.93), (-1.0, 0.1729, 11.93), (-1.0, 0.2229, 11.93), (-1.02, 0.2229, 11.93), (-1.02, 0.6045, 11.88), (-1.0, 0.6045, 11.88), (-1.0, 0.6045, 11.93), (-1.02, 0.6045, 11.93), (-1.02, 0.6392, 11.88), (-1.0, 0.6392, 11.88), (-1.0, 0.6392, 11.93), (-1.02, 0.6392, 11.93), (-1.02, 0.6045, 11.71), (-1.0, 0.6045, 11.71), (-1.02, 0.6392, 11.71), (-1.0, 0.6392, 11.71), (-1.02, 0.6045, 11.16), (-1.0, 0.6045, 11.16), (-1.02, 0.6392, 11.16), (-1.0, 0.6392, 11.16), (-1.02, 0.6045, 10.95), (-1.0, 0.6045, 10.95), (-1.02, 0.6392, 10.95), (-1.0, 0.6392, 10.95), (-1.02, 0.6045, 10.91), (-1.0, 0.6045, 10.91), (-1.02, 0.6392, 10.91), (-1.0, 0.6392, 10.91), (-1.02, 0.467, 10.95), (-1.0, 0.467, 10.95), (-1.02, 0.467, 10.91), (-1.0, 0.467, 10.91), (-1.02, 0.4317, 10.95), (-1.0, 0.4317, 10.95), (-1.02, 0.4317, 10.91), (-1.0, 0.4317, 10.91), (-1.02, 0.467, 9.104), (-1.0, 0.467, 9.104), (-1.02, 0.4317, 9.104), (-1.0, 0.4317, 9.104), (-1.02, 0.467, 10.55), (-1.02, 0.4317, 10.55), (-1.0, 0.4317, 10.55), (-1.0, 0.467, 10.55), (-1.02, 0.467, 9.736), (-1.0, 0.4317, 9.736), (-1.02, 0.4317, 9.736), (-1.0, 0.467, 9.736), (-1.104, 0.4317, 9.736), (-1.104, 0.4317, 10.55), (-1.104, 0.467, 10.55), (-1.104, 0.467, 9.736), (-1.02, 0.467, 9.076), (-1.0, 0.467, 9.076), (-1.02, 0.4317, 9.076), (-1.0, 0.4317, 9.076), (-1.02, 0.5698, 9.104), (-1.0, 0.5698, 9.104), (-1.02, 0.5698, 9.076), (-1.0, 0.5698, 9.076), (-1.02, 0.6019, 9.104), (-1.0, 0.6019, 9.104), (-1.02, 0.6019, 9.076), (-1.0, 0.6019, 9.076), (-1.02, 0.5698, 7.322), (-1.0, 0.5698, 7.322), (-1.02, 0.6019, 7.322), (-1.0, 0.6019, 7.322), (-1.02, 0.5698, 7.283), (-1.0, 0.5698, 7.283), (-1.02, 0.6019, 7.283), (-1.0, 0.6019, 7.283), (-1.02, 0.4252, 7.322), (-1.0, 0.4252, 7.322), (-1.02, 0.4252, 7.283), (-1.0, 0.4252, 7.283), (-1.02, 0.377, 7.322), (-1.0, 0.377, 7.322), (-1.02, 0.377, 7.283), (-1.0, 0.377, 7.283), (-1.02, 0.4252, 6.278), (-1.0, 0.4252, 6.278), (-1.02, 0.377, 6.278), (-1.0, 0.377, 6.278), (-1.02, 0.6019, 7.729), (-1.02, 0.5698, 7.729), (-1.0, 0.5698, 7.729), (-1.0, 0.6019, 7.729), (-1.02, 0.4252, 7.081), (-1.02, 0.377, 7.081), (-1.0, 0.377, 7.081), (-1.0, 0.4252, 7.081), (-1.051, 0.5698, 7.322), (-1.051, 0.6019, 7.322), (-1.051, 0.6019, 7.729), (-1.051, 0.5698, 7.283), (-1.051, 0.6019, 7.283), (-1.051, 0.4252, 7.322), (-1.051, 0.4252, 7.283), (-1.051, 0.377, 7.322), (-1.051, 0.377, 7.283), (-1.051, 0.377, 7.081), (-1.051, 0.5698, 7.729), (-1.051, 0.4252, 7.081), (-1.02, 0.4252, 6.261), (-1.0, 0.4252, 6.261), (-1.02, 0.377, 6.261), (-1.0, 0.377, 6.261), (-0.6651, 0.377, 6.278), (-0.6651, 0.4252, 6.278), (-0.6651, 0.377, 6.261), (-0.6651, 0.4252, 6.261), (-0.6787, 0.377, 6.261), (-0.6787, 0.377, 6.278), (-0.6787, 0.4252, 6.261), (-0.6787, 0.4252, 6.278), (-0.6651, 0.377, 5.874), (-0.6651, 0.4252, 5.874), (-0.6787, 0.377, 5.874), (-0.6787, 0.4252, 5.874), (-0.6787, 0.4252, 5.888), (-0.6787, 0.377, 5.888), (-0.6651, 0.377, 5.888), (-0.6651, 0.4252, 5.888), (-1.0, 0.4252, 5.874), (-1.0, 0.377, 5.874), (-1.0, 0.4252, 5.888), (-1.0, 0.377, 5.888), (-1.02, 0.4252, 5.874), (-1.02, 0.377, 5.874), (-1.02, 0.4252, 5.888), (-1.02, 0.377, 5.888), (-1.0, 0.4252, 5.151), (-1.0, 0.377, 5.151), (-1.02, 0.4252, 5.151), (-1.02, 0.377, 5.151), (-1.0, 0.4252, 5.124), (-1.0, 0.377, 5.124), (-1.02, 0.4252, 5.124), (-1.02, 0.377, 5.124), (-1.0, 0.5617, 5.151), (-1.02, 0.5617, 5.151), (-1.0, 0.5617, 5.124), (-1.02, 0.5617, 5.124), (-1.0, 0.6019, 5.151), (-1.02, 0.6019, 5.151), (-1.0, 0.6019, 5.124), (-1.02, 0.6019, 5.124), (-1.0, 0.5617, 4.73), (-1.02, 0.5617, 4.73), (-1.0, 0.6019, 4.73), (-1.02, 0.6019, 4.73), (-1.0, 0.5617, 3.666), (-1.02, 0.5617, 3.666), (-1.0, 0.6019, 3.666), (-1.02, 0.6019, 3.666), (-1.0, 0.5617, 2.425), (-1.02, 0.5617, 2.425), (-1.0, 0.6019, 2.425), (-1.02, 0.6019, 2.425), (-1.102, 0.6019, 4.73), (-1.102, 0.5617, 4.73), (-1.102, 0.6019, 3.666), (-1.102, 0.5617, 3.666), (-1.0, 0.5617, 1.834), (-1.02, 0.5617, 1.834), (-1.0, 0.6019, 1.834), (-1.02, 0.6019, 1.834), (-1.073, 0.6019, 2.425), (-1.073, 0.5617, 2.425), (-1.073, 0.6019, 1.834), (-1.073, 0.5617, 1.834), (-1.0, 0.5617, 1.276), (-1.02, 0.5617, 1.276), (-1.0, 0.6019, 1.276), (-1.02, 0.6019, 1.276), (-1.0, 0.5617, 0.02589), (-1.02, 0.5617, 0.02589), (-1.0, 0.6019, 0.02589), (-1.02, 0.6019, 0.02589), (-1.056, 0.6019, 1.276), (-1.056, 0.5617, 1.276), (-1.056, 0.6019, 0.02589), (-1.056, 0.5617, 0.02589), (-1.02, 0.6019, 0.7506), (-1.02, 0.5617, 0.7506), (-1.0, 0.5617, 0.7506), (-1.0, 0.6019, 0.7506), (-1.056, 0.6019, 0.7506), (-1.056, 0.5617, 0.7506), (-1.165, 0.6019, 0.02589), (-1.165, 0.5617, 0.02589), (-1.165, 0.6019, 0.7506), (-1.165, 0.5617, 0.7506), (-1.0, 0.5617, -0.4238), (-1.0, 0.1729, -0.4515), (-1.0, 0.6019, -0.4238), (-1.02, 0.2229, -1.0), (-1.0, 0.2229, -0.4515), (-1.02, 0.2229, -0.4515), (-1.0, 0.6019, -0.4515), (-1.0, 0.2229, -1.0), (-1.02, 0.1729, -1.0), (-1.0, 0.1729, -1.0), (-1.02, 0.5617, -0.4238), (-1.02, 0.6019, -0.4238), (-1.02, 0.6019, -0.4515), (-1.02, 0.2229, -0.4238), (-1.02, 0.5617, -0.4515), (-1.0, 0.5617, -0.4515), (-1.0, 0.2229, -0.4238), (-1.02, 0.1729, -0.4515), (-1.02, 0.1729, -0.4238), (-1.0, 0.1729, -0.4238), (-1.02, 0.6392, 11.68), (-1.02, 0.6045, 11.68), (-1.0, 0.6392, 11.68), (-1.0, 0.6045, 11.68), (-1.02, 0.6392, 11.18), (-1.0, 0.6392, 11.18), (-1.0, 0.6045, 11.18), (-1.02, 0.6045, 11.18), (-0.6918, 0.6045, 11.71), (-0.6918, 0.6392, 11.71), (-0.6918, 0.6045, 11.16), (-0.6918, 0.6392, 11.16), (-0.6918, 0.6392, 11.18), (-0.6918, 0.6045, 11.18), (-0.6918, 0.6392, 11.68), (-0.6918, 0.6045, 11.68), (-0.673, 0.6045, 11.18), (-0.673, 0.6045, 11.16), (-0.673, 0.6392, 11.18), (-0.673, 0.6392, 11.16), (-0.673, 0.6045, 11.71), (-0.673, 0.6392, 11.71), (-0.673, 0.6392, 11.68), (-0.673, 0.6045, 11.68)], [], [(449, 317, 3, 263), (269, 194, 7, 264), (447, 321, 5, 265), (266, 145, 1, 262), (431, 316, 1, 145), (144, 146, 8, 0), (197, 41, 62, 209), (324, 43, 64, 368), (147, 148, 11, 10), (179, 149, 12, 72), (149, 150, 13, 12), (225, 50, 113, 241), (256, 152, 15, 247), (36, 127, 133, 132), (204, 34, 301, 303), (424, 365, 21, 166), (155, 156, 19, 18), (318, 325, 55, 4), (327, 53, 65, 373), (346, 8, 56, 374), (327, 329, 52, 53), (388, 74, 90, 402), (331, 333, 50, 51), (335, 49, 112, 411), (445, 337, 48, 252), (339, 47, 135, 423), (229, 154, 300, 305), (428, 140, 288, 460), (343, 345, 44, 45), (219, 196, 43, 6), (349, 29, 59, 379), (221, 55, 67, 232), (197, 198, 40, 41), (212, 199, 39, 74), (199, 200, 38, 39), (161, 26, 109, 186), (260, 202, 36, 250), (117, 116, 128, 129), (462, 290, 298, 470), (218, 205, 33, 140), (205, 206, 32, 33), (314, 347, 31, 2), (147, 10, 58, 170), (157, 31, 61, 171), (349, 351, 28, 29), (353, 27, 85, 395), (353, 355, 26, 27), (357, 25, 108, 415), (441, 359, 24, 248), (361, 23, 116, 419), (294, 291, 307, 310), (323, 426, 138, 193), (365, 367, 20, 21), (371, 66, 70, 383), (169, 170, 58, 57), (171, 61, 9, 176), (371, 373, 65, 66), (377, 60, 30, 387), (208, 209, 62, 63), (169, 57, 42, 175), (377, 379, 59, 60), (174, 175, 42, 54), (381, 383, 70, 71), (210, 211, 68, 69), (385, 387, 30, 9), (232, 67, 71, 235), (374, 56, 54, 384), (208, 63, 68, 211), (368, 64, 69, 380), (72, 12, 81, 80), (213, 212, 74, 77), (391, 389, 75, 78), (180, 179, 72, 79), (40, 77, 96, 97), (78, 52, 95, 94), (198, 213, 77, 40), (73, 76, 82, 87), (397, 395, 85, 87), (399, 397, 87, 82), (393, 399, 82, 83), (76, 28, 83, 82), (77, 92, 104, 96), (79, 72, 80, 86), (350, 11, 84, 392), (27, 73, 87, 85), (403, 401, 89, 91), (331, 51, 89, 401), (74, 39, 88, 90), (51, 75, 91, 89), (405, 407, 94, 95), (391, 78, 94, 407), (180, 79, 101, 183), (328, 40, 93, 404), (182, 183, 101, 100), (100, 101, 103, 102), (97, 96, 104, 105), (92, 93, 105, 104), (93, 40, 97, 105), (79, 86, 103, 101), (86, 84, 102, 103), (84, 11, 100, 102), (52, 78, 98, 99), (223, 52, 99, 239), (184, 185, 107, 106), (409, 411, 112, 113), (214, 215, 110, 111), (413, 415, 108, 109), (354, 13, 106, 412), (201, 37, 110, 215), (151, 14, 107, 185), (332, 38, 111, 408), (417, 419, 116, 117), (127, 126, 137, 133), (358, 15, 114, 416), (227, 48, 121, 243), (188, 189, 119, 118), (118, 119, 123, 122), (115, 114, 122, 123), (153, 16, 119, 189), (114, 15, 118, 122), (16, 115, 123, 119), (216, 217, 126, 127), (124, 125, 129, 128), (163, 24, 125, 190), (24, 117, 129, 125), (116, 23, 124, 128), (203, 35, 126, 217), (130, 135, 136, 131), (421, 423, 135, 130), (134, 132, 133, 137), (120, 121, 131, 136), (336, 36, 132, 420), (126, 35, 134, 137), (47, 120, 136, 135), (121, 48, 130, 131), (363, 427, 139, 22), (204, 218, 140, 34), (341, 429, 141, 46), (154, 193, 138, 17), (229, 245, 193, 154), (22, 139, 192, 165), (23, 164, 191, 124), (202, 163, 190, 216), (125, 124, 191, 190), (228, 153, 189, 244), (243, 244, 189, 188), (15, 152, 188, 118), (226, 151, 185, 242), (25, 162, 187, 108), (109, 108, 187, 186), (241, 242, 185, 184), (11, 148, 182, 100), (239, 240, 183, 182), (238, 180, 183, 240), (28, 76, 181, 159), (238, 237, 179, 180), (76, 73, 178, 181), (60, 172, 177, 30), (56, 168, 174, 54), (9, 30, 177, 176), (235, 236, 175, 174), (233, 169, 175, 236), (60, 59, 173, 172), (207, 171, 176, 210), (233, 234, 170, 169), (196, 157, 171, 207), (222, 147, 170, 234), (21, 20, 167, 166), (322, 424, 166, 192), (154, 17, 299, 300), (248, 24, 163, 254), (200, 161, 186, 214), (27, 26, 161, 160), (73, 27, 160, 178), (29, 28, 159, 158), (8, 146, 168, 56), (2, 31, 157, 142), (230, 231, 156, 155), (245, 230, 155, 193), (165, 204, 303, 306), (258, 227, 152, 256), (13, 150, 184, 106), (224, 225, 150, 149), (237, 224, 149, 179), (222, 223, 148, 147), (29, 158, 173, 59), (195, 221, 146, 144), (433, 431, 145, 220), (268, 220, 145, 266), (263, 3, 143, 267), (265, 5, 220, 268), (321, 433, 220, 5), (4, 55, 221, 195), (53, 52, 223, 222), (75, 51, 224, 237), (51, 50, 225, 224), (252, 48, 227, 258), (363, 22, 304, 469), (141, 45, 230, 245), (45, 44, 231, 230), (38, 200, 214, 111), (53, 222, 234, 65), (43, 196, 207, 64), (66, 65, 234, 233), (64, 207, 210, 69), (66, 233, 236, 70), (71, 70, 236, 235), (78, 75, 237, 238), (78, 238, 240, 98), (99, 98, 240, 239), (113, 112, 242, 241), (49, 226, 242, 112), (121, 120, 244, 243), (47, 228, 244, 120), (36, 202, 216, 127), (46, 141, 245, 229), (165, 192, 218, 204), (164, 203, 217, 191), (190, 191, 217, 216), (152, 227, 243, 188), (162, 201, 215, 187), (186, 187, 215, 214), (148, 223, 239, 182), (159, 181, 213, 198), (181, 178, 212, 213), (172, 208, 211, 177), (168, 232, 235, 174), (176, 177, 211, 210), (172, 173, 209, 208), (166, 167, 206, 205), (192, 166, 205, 218), (295, 296, 312, 311), (254, 163, 202, 260), (160, 161, 200, 199), (178, 160, 199, 212), (158, 159, 198, 197), (146, 221, 232, 168), (142, 157, 196, 219), (150, 225, 241, 184), (158, 197, 209, 173), (267, 143, 194, 269), (162, 255, 261, 201), (255, 254, 260, 261), (49, 253, 259, 226), (437, 260, 250, 444), (226, 259, 257, 151), (25, 249, 255, 162), (249, 248, 254, 255), (357, 439, 249, 25), (439, 441, 248, 249), (201, 261, 251, 37), (435, 442, 251, 261), (335, 443, 253, 49), (151, 257, 246, 14), (474, 436, 258, 256), (231, 44, 275, 279), (266, 262, 285, 281), (32, 206, 278, 273), (268, 266, 281, 283), (156, 231, 279, 276), (263, 267, 282, 270), (19, 156, 276, 277), (206, 167, 280, 278), (280, 282, 284, 278), (275, 274, 283, 279), (271, 270, 282, 280), (279, 283, 281, 276), (276, 281, 285, 277), (451, 455, 274, 275), (278, 284, 272, 273), (453, 457, 270, 271), (447, 265, 274, 455), (269, 264, 272, 284), (344, 32, 273, 450), (167, 20, 271, 280), (449, 263, 270, 457), (267, 269, 284, 282), (366, 19, 277, 452), (265, 268, 283, 274), (461, 459, 287, 289), (140, 33, 286, 288), (45, 141, 289, 287), (343, 45, 287, 459), (482, 294, 297, 487), (480, 293, 296, 485), (485, 296, 295, 483), (476, 291, 294, 482), (496, 463, 291, 476), (487, 297, 292, 478), (492, 465, 293, 480), (483, 295, 290, 489), (311, 300, 299, 298), (473, 467, 302, 309), (313, 303, 301, 308), (471, 469, 304, 307), (307, 304, 306, 310), (312, 305, 300, 311), (309, 302, 305, 312), (310, 306, 303, 313), (292, 297, 313, 308), (46, 229, 305, 302), (464, 292, 308, 472), (290, 295, 311, 298), (297, 294, 310, 313), (22, 165, 306, 304), (341, 46, 302, 467), (296, 293, 309, 312), (34, 340, 466, 301), (340, 341, 467, 466), (293, 465, 473, 309), (465, 464, 472, 473), (298, 299, 468, 470), (470, 468, 469, 471), (308, 301, 466, 472), (472, 466, 467, 473), (478, 292, 464, 490), (490, 464, 465, 492), (489, 290, 462, 494), (494, 462, 463, 496), (33, 342, 458, 286), (342, 343, 459, 458), (288, 286, 458, 460), (460, 458, 459, 461), (20, 367, 453, 271), (367, 366, 452, 453), (262, 448, 456, 285), (448, 449, 457, 456), (44, 345, 451, 275), (345, 344, 450, 451), (264, 446, 454, 272), (446, 447, 455, 454), (277, 285, 456, 452), (452, 456, 457, 453), (273, 272, 454, 450), (450, 454, 455, 451), (261, 260, 437, 435), (435, 437, 436, 434), (37, 251, 442, 334), (334, 442, 443, 335), (259, 253, 443, 434), (434, 443, 442, 435), (247, 440, 474, 256), (438, 440, 441, 439), (14, 246, 438, 356), (356, 438, 439, 357), (258, 436, 445, 252), (436, 437, 444, 445), (17, 362, 468, 299), (362, 363, 469, 468), (7, 194, 432, 320), (320, 432, 433, 321), (194, 143, 430, 432), (432, 430, 431, 433), (193, 155, 425, 323), (323, 425, 424, 322), (34, 140, 428, 340), (340, 428, 429, 341), (17, 138, 426, 362), (362, 426, 427, 363), (48, 337, 421, 130), (337, 336, 420, 421), (132, 134, 422, 420), (420, 422, 423, 421), (24, 359, 417, 117), (359, 358, 416, 417), (114, 115, 418, 416), (416, 418, 419, 417), (50, 333, 409, 113), (333, 332, 408, 409), (26, 355, 413, 109), (355, 354, 412, 413), (106, 107, 414, 412), (412, 414, 415, 413), (111, 110, 410, 408), (408, 410, 411, 409), (52, 329, 405, 95), (329, 328, 404, 405), (77, 390, 406, 92), (390, 391, 407, 406), (93, 92, 406, 404), (404, 406, 407, 405), (39, 330, 400, 88), (330, 331, 401, 400), (90, 88, 400, 402), (402, 400, 401, 403), (28, 351, 393, 83), (351, 350, 392, 393), (84, 86, 398, 392), (392, 398, 399, 393), (86, 80, 396, 398), (398, 396, 397, 399), (80, 81, 394, 396), (396, 394, 395, 397), (77, 74, 388, 390), (390, 388, 389, 391), (67, 369, 381, 71), (369, 368, 380, 381), (61, 375, 385, 9), (375, 374, 384, 385), (54, 42, 386, 384), (384, 386, 387, 385), (69, 68, 382, 380), (380, 382, 383, 381), (57, 58, 378, 376), (376, 378, 379, 377), (57, 376, 386, 42), (376, 377, 387, 386), (63, 62, 372, 370), (370, 372, 373, 371), (63, 370, 382, 68), (370, 371, 383, 382), (18, 19, 366, 364), (364, 366, 367, 365), (192, 139, 427, 322), (322, 427, 426, 323), (16, 360, 418, 115), (360, 361, 419, 418), (247, 15, 358, 440), (440, 358, 359, 441), (14, 356, 414, 107), (356, 357, 415, 414), (12, 13, 354, 352), (352, 354, 355, 353), (12, 352, 394, 81), (352, 353, 395, 394), (10, 11, 350, 348), (348, 350, 351, 349), (0, 8, 346, 315), (315, 346, 347, 314), (291, 463, 471, 307), (463, 462, 470, 471), (10, 348, 378, 58), (348, 349, 379, 378), (33, 32, 344, 342), (342, 344, 345, 343), (141, 429, 461, 289), (429, 428, 460, 461), (35, 338, 422, 134), (338, 339, 423, 422), (250, 36, 336, 444), (444, 336, 337, 445), (37, 334, 410, 110), (334, 335, 411, 410), (39, 38, 332, 330), (330, 332, 333, 331), (75, 389, 403, 91), (389, 388, 402, 403), (41, 40, 328, 326), (326, 328, 329, 327), (31, 347, 375, 61), (347, 346, 374, 375), (41, 326, 372, 62), (326, 327, 373, 372), (6, 43, 324, 319), (319, 324, 325, 318), (155, 18, 364, 425), (425, 364, 365, 424), (55, 325, 369, 67), (325, 324, 368, 369), (143, 3, 317, 430), (430, 317, 316, 431), (264, 7, 320, 446), (446, 320, 321, 447), (262, 1, 316, 448), (448, 316, 317, 449), (474, 440, 438, 475), (257, 475, 438, 246), (436, 474, 475, 434), (257, 259, 434, 475), (360, 495, 497, 361), (495, 494, 496, 497), (16, 488, 495, 360), (488, 489, 494, 495), (338, 491, 493, 339), (491, 490, 492, 493), (35, 479, 491, 338), (478, 490, 502, 487), (153, 484, 488, 16), (484, 483, 489, 488), (339, 493, 481, 47), (493, 492, 480, 481), (203, 500, 479, 35), (491, 501, 502, 490), (361, 497, 477, 23), (500, 501, 491, 479), (23, 477, 498, 164), (498, 499, 501, 500), (228, 486, 484, 153), (486, 485, 483, 484), (47, 481, 486, 228), (481, 480, 485, 486), (164, 498, 500, 203), (477, 497, 499, 498), (502, 501, 499, 503), (496, 503, 499, 497), (496, 476, 482, 503), (487, 502, 503, 482), (507, 506, 504, 505), (511, 508, 509, 510), (506, 507, 512, 513), (504, 506, 510, 509), (507, 505, 508, 511), (505, 504, 509, 508), (525, 524, 518, 516), (507, 511, 514, 512), (510, 506, 513, 515), (510, 515, 523, 521), (517, 516, 518, 519), (526, 525, 516, 517), (517, 519, 528, 529), (524, 527, 519, 518), (520, 521, 523, 522), (515, 514, 522, 523), (511, 510, 521, 520), (514, 511, 520, 522), (514, 515, 527, 524), (515, 513, 526, 527), (513, 512, 525, 526), (512, 514, 524, 525), (530, 529, 533, 534), (527, 526, 530, 531), (519, 527, 531, 528), (526, 517, 529, 530), (535, 534, 533, 532), (528, 531, 535, 532), (533, 529, 537, 539), (531, 530, 534, 535), (536, 538, 542, 540), (532, 533, 539, 538), (528, 532, 538, 536), (529, 528, 536, 537), (543, 541, 545, 547), (538, 539, 543, 542), (539, 537, 541, 543), (537, 536, 540, 541), (547, 545, 549, 551), (541, 540, 544, 545), (540, 542, 546, 544), (542, 543, 547, 546), (549, 548, 550, 551), (545, 544, 552, 553), (544, 546, 550, 548), (546, 547, 551, 550), (555, 553, 557, 559), (544, 548, 554, 552), (549, 545, 553, 555), (548, 549, 555, 554), (557, 556, 558, 559), (553, 552, 556, 557), (552, 554, 558, 556), (570, 568, 560, 562), (562, 560, 576, 578), (571, 569, 563, 561), (569, 570, 562, 563), (568, 571, 561, 560), (554, 555, 567, 564), (559, 558, 565, 566), (555, 559, 566, 567), (558, 554, 564, 565), (564, 567, 571, 568), (566, 565, 570, 569), (567, 566, 569, 571), (568, 570, 572, 575), (573, 574, 575, 572), (565, 564, 574, 573), (570, 565, 573, 572), (564, 568, 575, 574), (576, 577, 579, 578), (563, 562, 578, 579), (561, 563, 579, 577), (576, 560, 580, 582), (581, 583, 587, 585), (577, 576, 582, 583), (561, 577, 583, 581), (560, 561, 581, 580), (584, 585, 587, 586), (613, 602, 624, 625), (582, 580, 584, 586), (580, 581, 585, 584), (591, 589, 593, 595), (610, 609, 588, 589), (611, 610, 589, 591), (608, 611, 591, 590), (593, 592, 594, 595), (589, 588, 596, 597), (600, 596, 621, 623), (590, 591, 595, 594), (599, 597, 601, 603), (609, 608, 618, 626), (593, 589, 597, 599), (592, 593, 599, 598), (601, 600, 602, 603), (597, 596, 600, 601), (592, 598, 622, 619), (613, 612, 604, 606), (606, 604, 628, 630), (615, 614, 607, 605), (614, 613, 606, 607), (612, 615, 605, 604), (586, 587, 611, 608), (587, 583, 610, 611), (583, 582, 609, 610), (582, 586, 608, 609), (598, 599, 615, 612), (603, 602, 613, 614), (599, 603, 614, 615), (590, 594, 620, 617), (626, 618, 617, 616), (616, 617, 620, 619), (616, 619, 622, 621), (621, 622, 624, 623), (624, 622, 627, 625), (596, 588, 616, 621), (602, 600, 623, 624), (588, 609, 626, 616), (598, 612, 627, 622), (612, 613, 625, 627), (608, 590, 617, 618), (594, 592, 619, 620), (628, 629, 631, 630), (607, 606, 630, 631), (637, 636, 634, 632), (604, 605, 629, 628), (633, 632, 634, 635), (644, 643, 648, 650), (639, 637, 632, 633), (638, 639, 633, 635), (629, 605, 639, 638), (605, 607, 637, 639), (631, 629, 638, 636), (607, 631, 636, 637), (642, 643, 641, 640), (647, 646, 640, 641), (644, 647, 641, 643), (646, 645, 642, 640), (634, 636, 645, 646), (638, 635, 647, 644), (635, 634, 646, 647), (636, 638, 644, 645), (651, 650, 654, 655), (645, 644, 650, 651), (642, 645, 651, 649), (643, 642, 649, 648), (655, 654, 652, 653), (650, 648, 652, 654), (649, 651, 655, 653), (652, 648, 656, 658), (657, 659, 663, 661), (653, 652, 658, 659), (649, 653, 659, 657), (648, 649, 657, 656), (660, 661, 663, 662), (659, 658, 662, 663), (662, 658, 665, 667), (656, 657, 661, 660), (667, 665, 669, 671), (660, 662, 667, 666), (656, 660, 666, 664), (658, 656, 664, 665), (669, 668, 670, 671), (665, 664, 668, 669), (664, 666, 670, 668), (670, 666, 672, 674), (679, 677, 687, 686), (667, 671, 675, 673), (671, 670, 674, 675), (666, 667, 673, 672), (677, 679, 683, 681), (672, 673, 677, 676), (674, 672, 676, 678), (675, 674, 678, 679), (682, 680, 688, 690), (676, 677, 681, 680), (678, 676, 680, 682), (679, 678, 682, 683), (685, 684, 686, 687), (673, 675, 684, 685), (677, 673, 685, 687), (675, 679, 686, 684), (688, 689, 697, 696), (683, 682, 690, 691), (689, 681, 693, 695), (680, 681, 689, 688), (693, 692, 694, 695), (681, 683, 692, 693), (683, 691, 694, 692), (691, 689, 695, 694), (697, 699, 704, 705), (690, 688, 696, 698), (691, 690, 698, 699), (689, 691, 699, 697), (702, 700, 718, 720), (710, 709, 701, 700), (711, 710, 700, 702), (708, 711, 702, 703), (706, 707, 715, 714), (709, 697, 705, 713), (708, 703, 706, 712), (703, 701, 707, 706), (699, 708, 712, 704), (701, 709, 713, 707), (705, 704, 712, 713), (699, 698, 711, 708), (698, 696, 710, 711), (696, 697, 709, 710), (717, 716, 714, 715), (712, 706, 714, 716), (707, 713, 717, 715), (713, 712, 716, 717), (703, 702, 720, 729), (700, 701, 728, 718), (722, 719, 727, 725), (728, 732, 723, 731), (719, 735, 726, 727), (723, 722, 725, 721), (721, 725, 727, 726), (720, 718, 733, 724), (720, 724, 730, 729), (730, 724, 733, 732), (729, 730, 732, 728), (701, 703, 729, 728), (733, 718, 734, 722), (732, 733, 722, 723), (718, 728, 731, 734), (734, 731, 736, 737), (735, 723, 721, 726), (722, 734, 737, 719), (731, 723, 735, 736), (736, 735, 719, 737), (741, 740, 738, 739), (745, 742, 743, 744), (740, 741, 746, 747), (738, 740, 744, 743), (741, 739, 742, 745), (739, 738, 743, 742), (759, 758, 752, 750), (741, 745, 748, 746), (744, 740, 747, 749), (744, 749, 757, 755), (751, 750, 752, 753), (760, 759, 750, 751), (751, 753, 762, 763), (758, 761, 753, 752), (754, 755, 757, 756), (749, 748, 756, 757), (745, 744, 755, 754), (748, 745, 754, 756), (748, 749, 761, 758), (749, 747, 760, 761), (747, 746, 759, 760), (746, 748, 758, 759), (764, 763, 767, 768), (761, 760, 764, 765), (753, 761, 765, 762), (760, 751, 763, 764), (769, 768, 767, 766), (762, 765, 769, 766), (767, 763, 771, 773), (765, 764, 768, 769), (770, 772, 776, 774), (766, 767, 773, 772), (762, 766, 772, 770), (763, 762, 770, 771), (777, 775, 779, 781), (772, 773, 777, 776), (773, 771, 775, 777), (771, 770, 774, 775), (781, 779, 783, 785), (775, 774, 778, 779), (774, 776, 780, 778), (776, 777, 781, 780), (783, 782, 784, 785), (779, 778, 786, 787), (778, 780, 784, 782), (780, 781, 785, 784), (789, 787, 791, 793), (778, 782, 788, 786), (783, 779, 787, 789), (782, 783, 789, 788), (791, 790, 792, 793), (787, 786, 790, 791), (786, 788, 792, 790), (804, 802, 794, 796), (796, 794, 810, 812), (805, 803, 797, 795), (803, 804, 796, 797), (802, 805, 795, 794), (788, 789, 801, 798), (793, 792, 799, 800), (789, 793, 800, 801), (792, 788, 798, 799), (798, 801, 805, 802), (800, 799, 804, 803), (801, 800, 803, 805), (802, 804, 806, 809), (807, 808, 809, 806), (799, 798, 808, 807), (804, 799, 807, 806), (798, 802, 809, 808), (810, 811, 813, 812), (797, 796, 812, 813), (795, 797, 813, 811), (810, 794, 814, 816), (815, 817, 821, 819), (811, 810, 816, 817), (795, 811, 817, 815), (794, 795, 815, 814), (818, 819, 821, 820), (847, 836, 858, 859), (816, 814, 818, 820), (814, 815, 819, 818), (825, 823, 827, 829), (844, 843, 822, 823), (845, 844, 823, 825), (842, 845, 825, 824), (827, 826, 828, 829), (823, 822, 830, 831), (834, 830, 855, 857), (824, 825, 829, 828), (833, 831, 835, 837), (843, 842, 852, 860), (827, 823, 831, 833), (826, 827, 833, 832), (835, 834, 836, 837), (831, 830, 834, 835), (826, 832, 856, 853), (847, 846, 838, 840), (840, 838, 862, 864), (849, 848, 841, 839), (848, 847, 840, 841), (846, 849, 839, 838), (820, 821, 845, 842), (821, 817, 844, 845), (817, 816, 843, 844), (816, 820, 842, 843), (832, 833, 849, 846), (837, 836, 847, 848), (833, 837, 848, 849), (824, 828, 854, 851), (860, 852, 851, 850), (850, 851, 854, 853), (850, 853, 856, 855), (855, 856, 858, 857), (858, 856, 861, 859), (830, 822, 850, 855), (836, 834, 857, 858), (822, 843, 860, 850), (832, 846, 861, 856), (846, 847, 859, 861), (842, 824, 851, 852), (828, 826, 853, 854), (862, 863, 868, 872), (841, 840, 864, 865), (838, 839, 863, 862), (865, 864, 873, 869), (873, 864, 862, 872), (873, 872, 870, 871), (868, 866, 870, 872), (867, 869, 873, 871), (870, 866, 874, 876), (875, 877, 881, 879), (871, 870, 876, 877), (867, 871, 877, 875), (866, 867, 875, 874), (878, 879, 881, 880), (877, 876, 880, 881), (880, 876, 883, 885), (874, 875, 879, 878), (885, 883, 887, 889), (878, 880, 885, 884), (874, 878, 884, 882), (876, 874, 882, 883), (887, 886, 888, 889), (883, 882, 886, 887), (882, 884, 888, 886), (888, 884, 890, 892), (897, 895, 905, 904), (885, 889, 893, 891), (889, 888, 892, 893), (884, 885, 891, 890), (895, 897, 901, 899), (890, 891, 895, 894), (892, 890, 894, 896), (893, 892, 896, 897), (900, 898, 906, 908), (894, 895, 899, 898), (896, 894, 898, 900), (897, 896, 900, 901), (903, 902, 904, 905), (891, 893, 902, 903), (895, 891, 903, 905), (893, 897, 904, 902), (906, 907, 915, 914), (901, 900, 908, 909), (907, 899, 911, 913), (898, 899, 907, 906), (911, 910, 912, 913), (899, 901, 910, 911), (901, 909, 912, 910), (909, 907, 913, 912), (915, 917, 922, 923), (908, 906, 914, 916), (909, 908, 916, 917), (907, 909, 917, 915), (920, 918, 936, 938), (928, 927, 919, 918), (929, 928, 918, 920), (926, 929, 920, 921), (924, 925, 933, 932), (927, 915, 923, 931), (926, 921, 924, 930), (921, 919, 925, 924), (917, 926, 930, 922), (919, 927, 931, 925), (923, 922, 930, 931), (917, 916, 929, 926), (916, 914, 928, 929), (914, 915, 927, 928), (935, 934, 932, 933), (930, 924, 932, 934), (925, 931, 935, 933), (931, 930, 934, 935), (921, 920, 938, 947), (918, 919, 946, 936), (940, 937, 945, 943), (946, 950, 941, 949), (937, 953, 944, 945), (941, 940, 943, 939), (939, 943, 945, 944), (938, 936, 951, 942), (938, 942, 948, 947), (948, 942, 951, 950), (947, 948, 950, 946), (919, 921, 947, 946), (951, 936, 952, 940), (950, 951, 940, 941), (936, 946, 949, 952), (952, 949, 954, 955), (953, 941, 939, 944), (940, 952, 955, 937), (949, 941, 953, 954), (954, 953, 937, 955), (959, 958, 956, 957), (963, 960, 961, 962), (958, 959, 964, 965), (956, 958, 962, 961), (959, 957, 960, 963), (957, 956, 961, 960), (977, 976, 970, 968), (959, 963, 966, 964), (962, 958, 965, 967), (962, 967, 975, 973), (969, 968, 970, 971), (978, 977, 968, 969), (969, 971, 980, 981), (976, 979, 971, 970), (972, 973, 975, 974), (967, 966, 974, 975), (963, 962, 973, 972), (966, 963, 972, 974), (966, 967, 979, 976), (967, 965, 978, 979), (965, 964, 977, 978), (964, 966, 976, 977), (982, 981, 985, 986), (979, 978, 982, 983), (971, 979, 983, 980), (978, 969, 981, 982), (987, 986, 985, 984), (980, 983, 987, 984), (985, 981, 989, 991), (983, 982, 986, 987), (988, 990, 994, 992), (984, 985, 991, 990), (980, 984, 990, 988), (981, 980, 988, 989), (995, 993, 997, 999), (990, 991, 995, 994), (991, 989, 993, 995), (989, 988, 992, 993), (999, 997, 1001, 1003), (993, 992, 996, 997), (992, 994, 998, 996), (994, 995, 999, 998), (1001, 1000, 1002, 1003), (997, 996, 1004, 1005), (996, 998, 1002, 1000), (998, 999, 1003, 1002), (1007, 1005, 1009, 1011), (996, 1000, 1006, 1004), (1001, 997, 1005, 1007), (1000, 1001, 1007, 1006), (1009, 1008, 1010, 1011), (1005, 1004, 1008, 1009), (1004, 1006, 1010, 1008), (1022, 1020, 1012, 1014), (1014, 1012, 1028, 1030), (1023, 1021, 1015, 1013), (1021, 1022, 1014, 1015), (1020, 1023, 1013, 1012), (1006, 1007, 1019, 1016), (1011, 1010, 1017, 1018), (1007, 1011, 1018, 1019), (1010, 1006, 1016, 1017), (1016, 1019, 1023, 1020), (1018, 1017, 1022, 1021), (1019, 1018, 1021, 1023), (1020, 1022, 1024, 1027), (1025, 1026, 1027, 1024), (1017, 1016, 1026, 1025), (1022, 1017, 1025, 1024), (1016, 1020, 1027, 1026), (1028, 1029, 1031, 1030), (1015, 1014, 1030, 1031), (1013, 1015, 1031, 1029), (1028, 1012, 1032, 1034), (1033, 1035, 1039, 1037), (1029, 1028, 1034, 1035), (1013, 1029, 1035, 1033), (1012, 1013, 1033, 1032), (1036, 1037, 1039, 1038), (1065, 1054, 1076, 1077), (1034, 1032, 1036, 1038), (1032, 1033, 1037, 1036), (1043, 1041, 1045, 1047), (1062, 1061, 1040, 1041), (1063, 1062, 1041, 1043), (1060, 1063, 1043, 1042), (1045, 1044, 1046, 1047), (1041, 1040, 1048, 1049), (1052, 1048, 1073, 1075), (1042, 1043, 1047, 1046), (1051, 1049, 1053, 1055), (1061, 1060, 1070, 1078), (1045, 1041, 1049, 1051), (1044, 1045, 1051, 1050), (1053, 1052, 1054, 1055), (1049, 1048, 1052, 1053), (1044, 1050, 1074, 1071), (1065, 1064, 1056, 1058), (1058, 1056, 1080, 1082), (1067, 1066, 1059, 1057), (1066, 1065, 1058, 1059), (1064, 1067, 1057, 1056), (1038, 1039, 1063, 1060), (1039, 1035, 1062, 1063), (1035, 1034, 1061, 1062), (1034, 1038, 1060, 1061), (1050, 1051, 1067, 1064), (1055, 1054, 1065, 1066), (1051, 1055, 1066, 1067), (1042, 1046, 1072, 1069), (1078, 1070, 1069, 1068), (1068, 1069, 1072, 1071), (1068, 1071, 1074, 1073), (1073, 1074, 1076, 1075), (1076, 1074, 1079, 1077), (1048, 1040, 1068, 1073), (1054, 1052, 1075, 1076), (1040, 1061, 1078, 1068), (1050, 1064, 1079, 1074), (1064, 1065, 1077, 1079), (1060, 1042, 1069, 1070), (1046, 1044, 1071, 1072), (1080, 1081, 1083, 1082), (1059, 1058, 1082, 1083), (1089, 1088, 1086, 1084), (1056, 1057, 1081, 1080), (1085, 1084, 1086, 1087), (1096, 1095, 1100, 1102), (1091, 1089, 1084, 1085), (1090, 1091, 1085, 1087), (1081, 1057, 1091, 1090), (1057, 1059, 1089, 1091), (1083, 1081, 1090, 1088), (1059, 1083, 1088, 1089), (1094, 1095, 1093, 1092), (1099, 1098, 1092, 1093), (1096, 1099, 1093, 1095), (1098, 1097, 1094, 1092), (1086, 1088, 1097, 1098), (1090, 1087, 1099, 1096), (1087, 1086, 1098, 1099), (1088, 1090, 1096, 1097), (1103, 1102, 1106, 1107), (1097, 1096, 1102, 1103), (1094, 1097, 1103, 1101), (1095, 1094, 1101, 1100), (1107, 1106, 1104, 1105), (1102, 1100, 1104, 1106), (1101, 1103, 1107, 1105), (1104, 1100, 1108, 1110), (1109, 1111, 1115, 1113), (1105, 1104, 1110, 1111), (1101, 1105, 1111, 1109), (1100, 1101, 1109, 1108), (1112, 1113, 1115, 1114), (1111, 1110, 1114, 1115), (1114, 1110, 1117, 1119), (1108, 1109, 1113, 1112), (1119, 1117, 1121, 1123), (1112, 1114, 1119, 1118), (1108, 1112, 1118, 1116), (1110, 1108, 1116, 1117), (1121, 1120, 1122, 1123), (1117, 1116, 1120, 1121), (1116, 1118, 1122, 1120), (1122, 1118, 1124, 1126), (1131, 1129, 1139, 1138), (1119, 1123, 1127, 1125), (1123, 1122, 1126, 1127), (1118, 1119, 1125, 1124), (1129, 1131, 1135, 1133), (1124, 1125, 1129, 1128), (1126, 1124, 1128, 1130), (1127, 1126, 1130, 1131), (1134, 1132, 1140, 1142), (1128, 1129, 1133, 1132), (1130, 1128, 1132, 1134), (1131, 1130, 1134, 1135), (1137, 1136, 1138, 1139), (1125, 1127, 1136, 1137), (1129, 1125, 1137, 1139), (1127, 1131, 1138, 1136), (1140, 1141, 1149, 1148), (1135, 1134, 1142, 1143), (1141, 1133, 1145, 1147), (1132, 1133, 1141, 1140), (1145, 1144, 1146, 1147), (1133, 1135, 1144, 1145), (1135, 1143, 1146, 1144), (1143, 1141, 1147, 1146), (1149, 1151, 1156, 1157), (1142, 1140, 1148, 1150), (1143, 1142, 1150, 1151), (1141, 1143, 1151, 1149), (1154, 1152, 1170, 1172), (1162, 1161, 1153, 1152), (1163, 1162, 1152, 1154), (1160, 1163, 1154, 1155), (1158, 1159, 1167, 1166), (1161, 1149, 1157, 1165), (1160, 1155, 1158, 1164), (1155, 1153, 1159, 1158), (1151, 1160, 1164, 1156), (1153, 1161, 1165, 1159), (1157, 1156, 1164, 1165), (1151, 1150, 1163, 1160), (1150, 1148, 1162, 1163), (1148, 1149, 1161, 1162), (1169, 1168, 1166, 1167), (1164, 1158, 1166, 1168), (1159, 1165, 1169, 1167), (1165, 1164, 1168, 1169), (1155, 1154, 1172, 1181), (1152, 1153, 1180, 1170), (1174, 1171, 1179, 1177), (1180, 1184, 1175, 1183), (1171, 1187, 1178, 1179), (1175, 1174, 1177, 1173), (1173, 1177, 1179, 1178), (1172, 1170, 1185, 1176), (1172, 1176, 1182, 1181), (1182, 1176, 1185, 1184), (1181, 1182, 1184, 1180), (1153, 1155, 1181, 1180), (1185, 1170, 1186, 1174), (1184, 1185, 1174, 1175), (1170, 1180, 1183, 1186), (1186, 1183, 1188, 1189), (1187, 1175, 1173, 1178), (1174, 1186, 1189, 1171), (1183, 1175, 1187, 1188), (1188, 1187, 1171, 1189), (1193, 1192, 1190, 1191), (1197, 1194, 1195, 1196), (1192, 1193, 1198, 1199), (1190, 1192, 1196, 1195), (1193, 1191, 1194, 1197), (1191, 1190, 1195, 1194), (1211, 1210, 1204, 1202), (1193, 1197, 1200, 1198), (1196, 1192, 1199, 1201), (1196, 1201, 1209, 1207), (1203, 1202, 1204, 1205), (1212, 1211, 1202, 1203), (1203, 1205, 1214, 1215), (1210, 1213, 1205, 1204), (1206, 1207, 1209, 1208), (1201, 1200, 1208, 1209), (1197, 1196, 1207, 1206), (1200, 1197, 1206, 1208), (1200, 1201, 1213, 1210), (1201, 1199, 1212, 1213), (1199, 1198, 1211, 1212), (1198, 1200, 1210, 1211), (1216, 1215, 1219, 1220), (1213, 1212, 1216, 1217), (1205, 1213, 1217, 1214), (1212, 1203, 1215, 1216), (1221, 1220, 1219, 1218), (1214, 1217, 1221, 1218), (1219, 1215, 1223, 1225), (1217, 1216, 1220, 1221), (1431, 1428, 1228, 1226), (1218, 1219, 1225, 1224), (1214, 1218, 1224, 1222), (1215, 1214, 1222, 1223), (1229, 1227, 1231, 1233), (1428, 1429, 1229, 1228), (1426, 1225, 1433, 1438), (1430, 1431, 1226, 1227), (1233, 1231, 1235, 1237), (1227, 1226, 1230, 1231), (1226, 1228, 1232, 1230), (1228, 1229, 1233, 1232), (1235, 1234, 1236, 1237), (1231, 1230, 1238, 1239), (1230, 1232, 1236, 1234), (1232, 1233, 1237, 1236), (1241, 1239, 1243, 1245), (1230, 1234, 1240, 1238), (1235, 1231, 1239, 1241), (1234, 1235, 1241, 1240), (1243, 1242, 1244, 1245), (1239, 1238, 1242, 1243), (1238, 1240, 1244, 1242), (1256, 1254, 1246, 1248), (1248, 1246, 1262, 1264), (1257, 1255, 1249, 1247), (1255, 1256, 1248, 1249), (1254, 1257, 1247, 1246), (1240, 1241, 1253, 1250), (1245, 1244, 1251, 1252), (1241, 1245, 1252, 1253), (1244, 1240, 1250, 1251), (1250, 1253, 1257, 1254), (1252, 1251, 1256, 1255), (1253, 1252, 1255, 1257), (1254, 1256, 1258, 1261), (1259, 1260, 1261, 1258), (1251, 1250, 1260, 1259), (1256, 1251, 1259, 1258), (1250, 1254, 1261, 1260), (1262, 1263, 1265, 1264), (1249, 1248, 1264, 1265), (1247, 1249, 1265, 1263), (1262, 1246, 1266, 1268), (1267, 1269, 1273, 1271), (1263, 1262, 1268, 1269), (1247, 1263, 1269, 1267), (1246, 1247, 1267, 1266), (1270, 1271, 1273, 1272), (1299, 1288, 1310, 1311), (1268, 1266, 1270, 1272), (1266, 1267, 1271, 1270), (1277, 1275, 1279, 1281), (1296, 1295, 1274, 1275), (1297, 1296, 1275, 1277), (1294, 1297, 1277, 1276), (1279, 1278, 1280, 1281), (1275, 1274, 1282, 1283), (1286, 1282, 1307, 1309), (1276, 1277, 1281, 1280), (1285, 1283, 1287, 1289), (1295, 1294, 1304, 1312), (1279, 1275, 1283, 1285), (1278, 1279, 1285, 1284), (1287, 1286, 1288, 1289), (1283, 1282, 1286, 1287), (1278, 1284, 1308, 1305), (1299, 1298, 1290, 1292), (1292, 1290, 1314, 1316), (1301, 1300, 1293, 1291), (1300, 1299, 1292, 1293), (1298, 1301, 1291, 1290), (1272, 1273, 1297, 1294), (1273, 1269, 1296, 1297), (1269, 1268, 1295, 1296), (1268, 1272, 1294, 1295), (1284, 1285, 1301, 1298), (1289, 1288, 1299, 1300), (1285, 1289, 1300, 1301), (1276, 1280, 1306, 1303), (1312, 1304, 1303, 1302), (1302, 1303, 1306, 1305), (1302, 1305, 1308, 1307), (1307, 1308, 1310, 1309), (1310, 1308, 1313, 1311), (1282, 1274, 1302, 1307), (1288, 1286, 1309, 1310), (1274, 1295, 1312, 1302), (1284, 1298, 1313, 1308), (1298, 1299, 1311, 1313), (1294, 1276, 1303, 1304), (1280, 1278, 1305, 1306), (1314, 1315, 1317, 1316), (1293, 1292, 1316, 1317), (1323, 1322, 1320, 1318), (1290, 1291, 1315, 1314), (1319, 1318, 1320, 1321), (1330, 1329, 1334, 1336), (1325, 1323, 1318, 1319), (1324, 1325, 1319, 1321), (1315, 1291, 1325, 1324), (1291, 1293, 1323, 1325), (1317, 1315, 1324, 1322), (1293, 1317, 1322, 1323), (1328, 1329, 1327, 1326), (1333, 1332, 1326, 1327), (1330, 1333, 1327, 1329), (1332, 1331, 1328, 1326), (1320, 1322, 1331, 1332), (1324, 1321, 1333, 1330), (1321, 1320, 1332, 1333), (1322, 1324, 1330, 1331), (1337, 1336, 1340, 1341), (1331, 1330, 1336, 1337), (1328, 1331, 1337, 1335), (1329, 1328, 1335, 1334), (1341, 1340, 1338, 1339), (1336, 1334, 1338, 1340), (1335, 1337, 1341, 1339), (1338, 1334, 1342, 1344), (1343, 1345, 1349, 1347), (1339, 1338, 1344, 1345), (1335, 1339, 1345, 1343), (1334, 1335, 1343, 1342), (1346, 1347, 1349, 1348), (1345, 1344, 1348, 1349), (1348, 1344, 1351, 1353), (1342, 1343, 1347, 1346), (1353, 1351, 1355, 1357), (1346, 1348, 1353, 1352), (1342, 1346, 1352, 1350), (1344, 1342, 1350, 1351), (1355, 1354, 1356, 1357), (1351, 1350, 1354, 1355), (1350, 1352, 1356, 1354), (1356, 1352, 1358, 1360), (1365, 1363, 1373, 1372), (1353, 1357, 1361, 1359), (1357, 1356, 1360, 1361), (1352, 1353, 1359, 1358), (1363, 1365, 1369, 1367), (1358, 1359, 1363, 1362), (1360, 1358, 1362, 1364), (1361, 1360, 1364, 1365), (1368, 1366, 1374, 1376), (1362, 1363, 1367, 1366), (1364, 1362, 1366, 1368), (1365, 1364, 1368, 1369), (1371, 1370, 1372, 1373), (1359, 1361, 1370, 1371), (1363, 1359, 1371, 1373), (1361, 1365, 1372, 1370), (1374, 1375, 1383, 1382), (1369, 1368, 1376, 1377), (1375, 1367, 1379, 1381), (1366, 1367, 1375, 1374), (1379, 1378, 1380, 1381), (1367, 1369, 1378, 1379), (1369, 1377, 1380, 1378), (1377, 1375, 1381, 1380), (1383, 1385, 1390, 1391), (1376, 1374, 1382, 1384), (1377, 1376, 1384, 1385), (1375, 1377, 1385, 1383), (1388, 1386, 1404, 1406), (1396, 1395, 1387, 1386), (1397, 1396, 1386, 1388), (1394, 1397, 1388, 1389), (1392, 1393, 1401, 1400), (1395, 1383, 1391, 1399), (1394, 1389, 1392, 1398), (1389, 1387, 1393, 1392), (1385, 1394, 1398, 1390), (1387, 1395, 1399, 1393), (1391, 1390, 1398, 1399), (1385, 1384, 1397, 1394), (1384, 1382, 1396, 1397), (1382, 1383, 1395, 1396), (1403, 1402, 1400, 1401), (1398, 1392, 1400, 1402), (1393, 1399, 1403, 1401), (1399, 1398, 1402, 1403), (1389, 1388, 1406, 1415), (1386, 1387, 1414, 1404), (1408, 1405, 1413, 1411), (1414, 1418, 1409, 1417), (1405, 1421, 1412, 1413), (1409, 1408, 1411, 1407), (1407, 1411, 1413, 1412), (1406, 1404, 1419, 1410), (1406, 1410, 1416, 1415), (1416, 1410, 1419, 1418), (1415, 1416, 1418, 1414), (1387, 1389, 1415, 1414), (1419, 1404, 1420, 1408), (1418, 1419, 1408, 1409), (1404, 1414, 1417, 1420), (1420, 1417, 1422, 1423), (1421, 1409, 1407, 1412), (1408, 1420, 1423, 1405), (1417, 1409, 1421, 1422), (1422, 1421, 1405, 1423), (1223, 1222, 1425, 1427), (1429, 1430, 1437, 1436), (1224, 1225, 1426, 1424), (1222, 1224, 1424, 1425), (1430, 1227, 1434, 1437), (1227, 1229, 1435, 1434), (1439, 1437, 1440, 1447), (1434, 1435, 1443, 1441), (1427, 1426, 1438, 1439), (1225, 1223, 1432, 1433), (1223, 1427, 1439, 1432), (1229, 1429, 1436, 1435), (1445, 1444, 1447, 1446), (1442, 1440, 1441, 1443), (1438, 1433, 1445, 1446), (1437, 1434, 1441, 1440), (1433, 1432, 1444, 1445), (1438, 1436, 1437, 1439), (1435, 1436, 1442, 1443), (1432, 1439, 1447, 1444), (1431, 1430, 1429, 1428), (1425, 1424, 1426, 1427), (1438, 1446, 1442, 1436)])
me_cube_019.polygons.foreach_set('material_index', [0, 0, 0, 0, 0, 0, 0, 0, 0, 0, 0, 0, 0, 0, 0, 0, 0, 0, 0, 0, 0, 0, 0, 0, 0, 0, 0, 0, 0, 0, 0, 0, 0, 0, 0, 0, 0, 0, 0, 0, 0, 0, 0, 0, 0, 0, 0, 0, 0, 0, 0, 0, 0, 0, 0, 0, 0, 0, 0, 0, 0, 0, 0, 0, 0, 0, 0, 0, 0, 0, 0, 0, 0, 0, 0, 0, 0, 0, 0, 0, 0, 0, 0, 0, 0, 0, 0, 0, 0, 0, 0, 0, 0, 0, 0, 0, 0, 0, 0, 0, 0, 0, 0, 0, 0, 0, 0, 0, 0, 0, 0, 0, 0, 0, 0, 0, 0, 0, 0, 0, 0, 0, 0, 0, 0, 0, 0, 0, 0, 0, 0, 0, 0, 0, 0, 0, 0, 0, 0, 0, 0, 0, 0, 0, 0, 0, 0, 0, 0, 0, 0, 0, 0, 0, 0, 0, 0, 0, 0, 0, 0, 0, 0, 0, 0, 0, 0, 0, 0, 0, 0, 0, 0, 0, 0, 0, 0, 0, 0, 0, 0, 0, 0, 0, 0, 0, 0, 0, 0, 0, 0, 0, 0, 0, 0, 0, 0, 0, 0, 0, 0, 0, 0, 0, 0, 0, 0, 0, 0, 0, 0, 0, 0, 0, 0, 0, 0, 0, 0, 0, 0, 0, 0, 0, 0, 0, 0, 0, 0, 0, 0, 0, 0, 0, 0, 0, 0, 0, 0, 0, 0, 0, 0, 0, 0, 0, 0, 0, 0, 0, 0, 0, 0, 0, 0, 0, 0, 0, 0, 0, 0, 0, 0, 0, 0, 0, 0, 0, 0, 0, 0, 0, 0, 0, 0, 0, 0, 0, 0, 0, 0, 0, 0, 0, 0, 0, 0, 0, 0, 0, 0, 0, 0, 0, 0, 0, 0, 0, 0, 0, 0, 0, 0, 0, 0, 0, 0, 0, 0, 0, 0, 0, 0, 0, 0, 0, 0, 0, 0, 0, 0, 0, 0, 0, 0, 0, 0, 0, 0, 0, 0, 0, 0, 0, 0, 0, 0, 0, 0, 0, 0, 0, 0, 0, 0, 0, 0, 0, 0, 0, 0, 0, 0, 0, 0, 0, 0, 0, 0, 0, 0, 0, 0, 0, 0, 0, 0, 0, 0, 0, 0, 0, 0, 0, 0, 0, 0, 0, 0, 0, 0, 0, 0, 0, 0, 0, 0, 0, 0, 0, 0, 0, 0, 0, 0, 0, 0, 0, 0, 0, 0, 0, 0, 0, 0, 0, 0, 0, 0, 0, 0, 0, 0, 0, 0, 0, 0, 0, 0, 0, 0, 0, 0, 0, 0, 0, 0, 0, 0, 0, 0, 0, 0, 0, 0, 0, 0, 0, 0, 0, 0, 0, 0, 0, 0, 0, 0, 0, 0, 0, 0, 0, 0, 0, 0, 0, 0, 0, 0, 0, 0, 0, 0, 0, 0, 0, 0, 0, 0, 0, 0, 0, 0, 0, 0, 0, 0, 0, 0, 0, 0, 0, 0, 0, 0, 0, 0, 0, 0, 0, 0, 0, 0, 0, 0, 0, 0, 1, 1, 1, 1, 1, 1, 1, 1, 1, 1, 1, 1, 1, 1, 1, 1, 1, 1, 1, 1, 1, 1, 1, 1, 1, 1, 1, 1, 1, 1, 1, 1, 1, 1, 1, 1, 1, 1, 1, 1, 1, 1, 1, 1, 1, 1, 1, 1, 1, 1, 1, 1, 1, 1, 1, 1, 1, 1, 1, 1, 1, 1, 1, 1, 1, 1, 1, 1, 1, 1, 1, 1, 1, 1, 1, 1, 1, 1, 1, 1, 1, 1, 1, 1, 1, 1, 1, 1, 1, 1, 1, 1, 1, 1, 1, 1, 1, 1, 1, 1, 1, 1, 1, 1, 1, 1, 1, 1, 1, 1, 1, 1, 1, 1, 1, 1, 1, 1, 1, 1, 1, 1, 1, 1, 1, 1, 1, 1, 1, 1, 1, 1, 1, 1, 1, 1, 1, 1, 1, 1, 1, 1, 1, 1, 1, 1, 1, 1, 1, 1, 1, 1, 1, 1, 1, 1, 1, 1, 1, 1, 1, 1, 1, 1, 1, 1, 1, 1, 1, 1, 1, 1, 1, 1, 1, 1, 1, 1, 1, 1, 1, 1, 1, 1, 1, 1, 1, 1, 1, 1, 1, 1, 1, 1, 1, 1, 1, 1, 1, 1, 1, 1, 1, 1, 1, 1, 1, 1, 1, 1, 1, 1, 1, 1, 1, 1, 1, 1, 1, 1, 1, 1, 1, 1, 1, 1, 1, 1, 1, 1, 1, 1, 1, 1, 1, 1, 1, 1, 1, 1, 1, 1, 1, 1, 1, 1, 1, 1, 1, 1, 1, 1, 1, 1, 1, 1, 1, 1, 1, 1, 1, 1, 1, 1, 1, 1, 1, 1, 1, 1, 1, 1, 1, 1, 1, 1, 1, 1, 1, 1, 1, 1, 1, 1, 1, 1, 1, 1, 1, 1, 1, 1, 1, 1, 1, 1, 1, 1, 1, 1, 1, 1, 1, 1, 1, 1, 1, 1, 1, 1, 1, 1, 1, 1, 1, 1, 1, 1, 1, 1, 1, 1, 1, 1, 1, 1, 1, 1, 1, 1, 1, 1, 1, 1, 1, 1, 1, 1, 1, 1, 1, 1, 1, 1, 1, 1, 1, 1, 1, 1, 1, 1, 1, 1, 1, 1, 1, 1, 1, 1, 1, 1, 1, 1, 1, 1, 1, 1, 1, 1, 1, 1, 1, 1, 1, 1, 1, 1, 1, 1, 1, 1, 1, 1, 1, 1, 1, 1, 1, 1, 1, 1, 1, 1, 1, 1, 1, 1, 1, 1, 1, 1, 1, 1, 1, 1, 1, 1, 1, 1, 1, 1, 1, 1, 1, 1, 1, 1, 1, 1, 1, 1, 1, 1, 1, 1, 1, 1, 1, 1, 1, 1, 1, 1, 1, 1, 1, 1, 1, 1, 1, 1, 1, 1, 1, 1, 1, 1, 1, 1, 1, 1, 1, 1, 1, 1, 1, 1, 1, 1, 1, 1, 1, 1, 1, 1, 1, 1, 1, 1, 1, 1, 1, 1, 1, 1, 1, 1, 1, 1, 1, 1, 1, 1, 1, 1, 1, 1, 1, 1, 1, 1, 1, 1, 1, 1, 1, 1, 1, 1, 1, 1, 1, 1, 1, 1, 1, 1, 1, 1, 1, 1, 1, 1, 1, 1, 1, 1, 1, 1, 1, 1, 1, 1, 1, 1, 1, 1, 1, 1, 1, 1, 1, 1, 1, 1, 1, 1, 1, 1, 1, 1, 1, 1, 1, 1, 1, 1, 1, 1, 1, 1, 1, 1, 1, 1, 1, 1, 1, 1, 1, 1, 1, 1, 1, 1, 1, 1, 1, 1, 1, 1, 1, 1, 1, 1, 1, 1, 1, 1, 1, 1, 1, 1, 1, 1, 1, 1, 1, 1, 1, 1, 1, 1, 1, 1, 1, 1, 1, 1, 1, 1, 1, 1, 1, 1, 1, 1, 1, 1, 1, 1, 1, 1, 1, 1, 1, 1, 1, 1, 1, 1, 1, 1, 1, 1, 1, 1, 1, 1, 1, 1, 1, 1, 1, 1, 1, 1, 1, 1, 1, 1, 1, 1, 1, 1, 1, 1, 1, 1, 1, 1, 1, 1, 1, 1, 1, 1, 1, 1, 1, 1, 1, 1, 1, 1, 1, 1, 1, 1, 1, 1, 1, 1, 1, 1, 1, 1, 1, 1, 1, 1, 1, 1, 1, 1, 1, 1, 1, 1, 1, 1, 1, 1, 1, 1, 1, 1, 1, 1, 1, 1, 1, 1, 1, 1, 1, 1, 1, 1, 1, 1, 1, 1, 1, 1, 1, 1, 1, 1, 1, 1, 1, 1, 1, 1, 1, 1, 1, 1, 1, 1, 1, 1, 1, 1, 1, 1, 1, 1, 1, 1, 1, 1, 1, 1, 1, 1, 1, 1, 1, 1, 1, 1, 1, 1, 1, 1, 1, 1, 1, 1, 1, 1, 1, 1, 1, 1, 1, 1, 1, 1, 1, 1, 1, 1, 1, 1, 1, 1, 1, 1, 1, 1, 1, 1, 1, 1, 1, 1, 1, 1, 1, 1, 1, 1, 1, 1, 1, 1, 1, 1, 1, 1, 1, 1, 1, 1, 1, 1, 1, 1, 1, 1, 1, 1, 1, 1, 1, 1, 1, 1, 1, 1, 1, 1, 1, 1, 1, 1, 1, 1, 1, 1, 1, 1, 1, 1, 1, 1, 1, 1, 1, 1, 1, 1, 1, 1, 1, 1, 1, 1, 1, 1, 1, 1, 1, 1, 1, 1, 1, 1, 1, 1, 1, 1, 1, 1, 1, 1, 1, 1, 1, 1, 1, 1, 1, 1, 1, 1, 1, 1, 1, 1, 1, 1, 1, 1, 1, 1, 1, 1, 1, 1, 1, 1, 1, 1, 1, 1, 1, 1, 1, 1, 1, 1, 1, 1, 1, 1, 1, 1, 1, 1, 1, 1, 1, 1, 1, 1, 1, 1, 1, 1, 1, 1, 1, 1, 1, 1, 1, 1])
me_cube_019.materials.append(mat_main)
me_cube_019.materials.append(mat_line)
me_cube_019.use_remesh_preserve_volume = False
me_cube_019.use_remesh_preserve_attributes = False
me_cube_019.use_mirror_vertex_groups = False
me_cube_019.update()
me_cube_004 = bpy.data.meshes.new('Cube.004')
me_cube_004.from_pydata([(1.0, 1.0, -1.0), (1.0, -1.0, -1.0), (-1.0, -1.0, -1.0), (-1.0, 1.0, -1.0), (1.0, 1.0, 5.441), (1.0, -1.0, 5.441), (-1.0, -1.0, 5.441), (-1.0, 1.0, 5.441)], [], [(0, 1, 2, 3), (4, 7, 6, 5), (0, 4, 5, 1), (1, 5, 6, 2), (2, 6, 7, 3), (4, 0, 3, 7)])
me_cube_004.materials.append(mat_main)
me_cube_004.use_remesh_preserve_volume = False
me_cube_004.use_remesh_preserve_attributes = False
me_cube_004.use_mirror_vertex_groups = False
me_cube_004.update()
me_cube_002 = bpy.data.meshes.new('Cube.002')
me_cube_002.from_pydata([(1.0, 1.0, -1.0), (1.0, -1.0, -1.0), (-1.0, -1.0, -1.0), (-1.0, 1.0, -1.0), (1.0, 1.0, 5.441), (1.0, -1.0, 5.441), (-1.0, -1.0, 5.441), (-1.0, 1.0, 5.441)], [], [(0, 1, 2, 3), (4, 7, 6, 5), (0, 4, 5, 1), (1, 5, 6, 2), (2, 6, 7, 3), (4, 0, 3, 7)])
me_cube_002.materials.append(mat_main)
me_cube_002.use_remesh_preserve_volume = False
me_cube_002.use_remesh_preserve_attributes = False
me_cube_002.use_mirror_vertex_groups = False
me_cube_002.update()
me_cube_001 = bpy.data.meshes.new('Cube.001')
me_cube_001.from_pydata([(1.0, 1.0, -1.0), (1.0, -1.0, -1.0), (-1.0, -1.0, -1.0), (-1.0, 1.0, -1.0), (1.0, 1.0, 5.441), (1.0, -1.0, 5.441), (-1.0, -1.0, 5.441), (-1.0, 1.0, 5.441)], [], [(0, 1, 2, 3), (4, 7, 6, 5), (0, 4, 5, 1), (1, 5, 6, 2), (2, 6, 7, 3), (4, 0, 3, 7)])
me_cube_001.materials.append(mat_main)
me_cube_001.use_remesh_preserve_volume = False
me_cube_001.use_remesh_preserve_attributes = False
me_cube_001.use_mirror_vertex_groups = False
me_cube_001.update()
me_cube = bpy.data.meshes.new('Cube')
me_cube.from_pydata([(1.0, 1.0, -1.0), (1.0, -1.0, -1.0), (-1.0, -1.0, -1.0), (-1.0, 1.0, -1.0), (1.0, 1.0, 5.441), (1.0, -1.0, 5.441), (-1.0, -1.0, 5.441), (-1.0, 1.0, 5.441)], [], [(0, 1, 2, 3), (4, 7, 6, 5), (0, 4, 5, 1), (1, 5, 6, 2), (2, 6, 7, 3), (4, 0, 3, 7)])
me_cube.materials.append(mat_main)
me_cube.use_remesh_preserve_volume = False
me_cube.use_remesh_preserve_attributes = False
me_cube.use_mirror_vertex_groups = False
me_cube.update()

# ---- objects
ob_cube_004 = bpy.data.objects.new('Cube.004', me_cube_019)
ob_cube_003 = bpy.data.objects.new('Cube.003', me_cube_004)
ob_cube_002 = bpy.data.objects.new('Cube.002', me_cube_002)
ob_cube_001 = bpy.data.objects.new('Cube.001', me_cube_001)
ob_cube = bpy.data.objects.new('Cube', me_cube)

# ---- transforms, parenting, visibility, modifiers, constraints
ob_cube_004.location = (0.0, 0.0, 1.0)
ob_cube_004.lineart.crease_threshold = 0.0
ob_cube_003.location = (0.0941, 0.0, 2.936)
ob_cube_003.scale = (1.253, 1.253, 0.0748)
ob_cube_003.lock_rotations_4d = False
ob_cube_003.empty_display_type = 'ARROWS'
ob_cube_003.lineart.crease_threshold = 0.0
ob_cube_002.location = (-0.2, 0.0, 1.995)
ob_cube_002.scale = (1.529, 1.529, 0.06809)
ob_cube_002.lock_rotations_4d = False
ob_cube_002.empty_display_type = 'ARROWS'
ob_cube_002.lineart.crease_threshold = 0.0
ob_cube_001.location = (0.0, 0.0, 4.173)
ob_cube_001.scale = (1.253, 1.253, 0.1839)
ob_cube_001.lock_rotations_4d = False
ob_cube_001.empty_display_type = 'ARROWS'
ob_cube_001.lineart.crease_threshold = 0.0
ob_cube.location = (0.0, 0.0, 0.9316)
ob_cube.scale = (1.0, 1.0, 0.9316)
ob_cube.lock_rotations_4d = False
ob_cube.empty_display_type = 'ARROWS'
ob_cube.lineart.crease_threshold = 0.0

# ---- collection membership
col_collection_1.objects.link(ob_cube_004)
col_collection_11.objects.link(ob_cube_003)
col_collection_11.objects.link(ob_cube_002)
col_collection_11.objects.link(ob_cube_001)
col_collection_11.objects.link(ob_cube)

# ---- scene / render settings (as saved in the file)
scene.frame_start = 1; scene.frame_end = 250; scene.frame_set(1)
scene.render.engine = 'CYCLES'
scene.render.resolution_percentage = 50
scene.render.dither_intensity = 0.0
scene.cycles.use_denoising = False
scene.cycles.samples = 128
scene.cycles.sampling_pattern = 'TABULATED_SOBOL'
scene.cycles.use_adaptive_sampling = False
scene.cycles.use_light_tree = False
scene.cycles.blur_glossy = 0.0
scene.cycles.sample_clamp_indirect = 0.0
scene.view_settings.view_transform = 'Standard'
bpy.context.view_layer.update()

# ---- added for rendering (the .blend has no active camera and no usable light): camera, sun
cam_auto = bpy.data.cameras.new('AutoCamera')
cam_auto.lens = 50.0
cam_auto.sensor_width = 36.0
cam_auto.clip_end = 1000.0
ob_auto_camera = bpy.data.objects.new('AutoCamera', cam_auto)
scene.collection.objects.link(ob_auto_camera)
ob_auto_camera.location = (15.1012, -18.1439, 19.0955)
ob_auto_camera.rotation_euler = (1.09748, -7.21219e-08, 0.694738)
scene.camera = ob_auto_camera
light_auto_sun = bpy.data.lights.new('AutoSun', 'SUN')
light_auto_sun.energy = 3.0
light_auto_sun.angle = 0.0523599
ob_auto_sun = bpy.data.objects.new('AutoSun', light_auto_sun)
scene.collection.objects.link(ob_auto_sun)
ob_auto_sun.rotation_euler = (0.872665, 0.174533, 0.523599)
bpy.context.view_layer.update()
